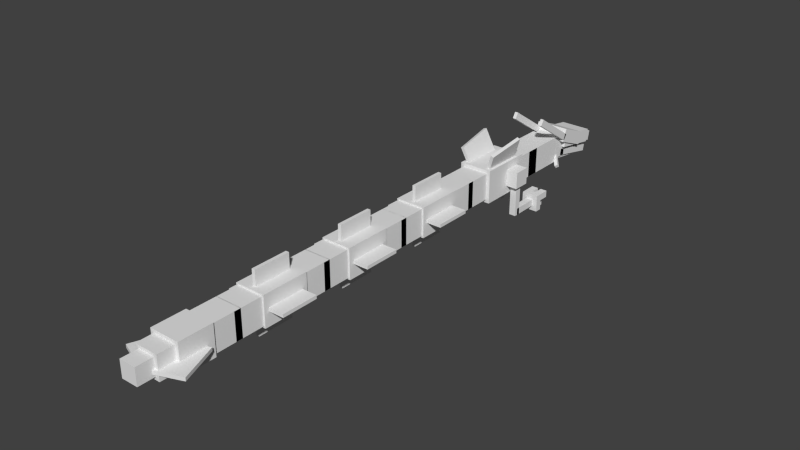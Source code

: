 # Source: Rayquaza.blend  (saved by Blender 2.76.0; exported with 4.5.12 LTS)
import bpy
from mathutils import Matrix  # noqa: F401  (used for matrix-valued properties, if any)

bpy.ops.wm.read_factory_settings(use_empty=True)
scene = bpy.context.scene
scene.name = 'Scene'

# ---- collections
col_collection_1 = bpy.data.collections.new('Collection 1'); scene.collection.children.link(col_collection_1)

# ---- world
world_world = bpy.data.worlds.new('World'); scene.world = world_world
world_world.color = (0.05088, 0.05088, 0.05088)
world_world.use_sun_shadow = False
world_world.sun_shadow_jitter_overblur = 0.0
world_world.cycles.sampling_method = 'MANUAL'
world_world.cycles.sample_map_resolution = 256

# ---- meshes
me_body1 = bpy.data.meshes.new('Body1')
me_body1.from_pydata([(0.3125, -0.3125, -0.5), (-0.3125, -0.3125, -0.5), (-0.3125, 0.3125, -0.5), (0.3125, 0.3125, -0.5), (-0.3125, -0.3125, 0.5), (0.3125, -0.3125, 0.5), (0.3125, 0.3125, 0.5), (-0.3125, 0.3125, 0.5)], [], [(0, 1, 2, 3), (4, 5, 6, 7), (3, 2, 7, 6), (5, 4, 1, 0), (5, 0, 3, 6), (1, 4, 7, 2)])
_uv = me_body1.uv_layers.new(name='UVMap')
_uv.uv.foreach_set('vector', [0.08333, 0.7292, 0.1354, 0.7292, 0.1354, 0.8333, 0.08333, 0.8333, 0.2188, 0.7292, 0.2708, 0.7292, 0.2708, 0.8333, 0.2188, 0.8333, 0.08333, 0.8333, 0.1354, 0.8333, 0.1354, 1.0, 0.08333, 1.0, 0.1354, 0.8333, 0.1875, 0.8333, 0.1875, 1.0, 0.1354, 1.0, 0.0, 0.7292, 0.08333, 0.7292, 0.08333, 0.8333, 0.0, 0.8333, 0.1354, 0.7292, 0.2188, 0.7292, 0.2188, 0.8333, 0.1354, 0.8333])
me_body1.use_remesh_preserve_volume = False
me_body1.use_remesh_preserve_attributes = False
me_body1.use_mirror_vertex_groups = False
me_body1.update()
me_body2 = bpy.data.meshes.new('Body2')
me_body2.from_pydata([(0.25, -0.25, 0.0), (-0.25, -0.25, 0.0), (-0.25, 0.25, 0.0), (0.25, 0.25, 0.0), (-0.25, -0.25, 0.6875), (0.25, -0.25, 0.6875), (0.25, 0.25, 0.6875), (-0.25, 0.25, 0.6875)], [], [(0, 1, 2, 3), (4, 5, 6, 7), (3, 2, 7, 6), (5, 4, 1, 0), (5, 0, 3, 6), (1, 4, 7, 2)])
_uv = me_body2.uv_layers.new(name='UVMap')
_uv.uv.foreach_set('vector', [0.05729, 0.1354, 0.09896, 0.1354, 0.09896, 0.2188, 0.05729, 0.2188, 0.1562, 0.1354, 0.1979, 0.1354, 0.1979, 0.2188, 0.1562, 0.2188, 0.05729, 0.2188, 0.09896, 0.2188, 0.09896, 0.3333, 0.05729, 0.3333, 0.09896, 0.2188, 0.1406, 0.2188, 0.1406, 0.3333, 0.09896, 0.3333, 0.0, 0.1354, 0.05729, 0.1354, 0.05729, 0.2188, 0.0, 0.2188, 0.09896, 0.1354, 0.1562, 0.1354, 0.1562, 0.2188, 0.09896, 0.2188])
me_body2.use_remesh_preserve_volume = False
me_body2.use_remesh_preserve_attributes = False
me_body2.use_mirror_vertex_groups = False
me_body2.update()
me_body3 = bpy.data.meshes.new('Body3')
me_body3.from_pydata([(0.25, -0.25, 0.0), (-0.25, -0.25, 0.0), (-0.25, 0.25, 0.0), (0.25, 0.25, 0.0), (-0.25, -0.25, 0.6875), (0.25, -0.25, 0.6875), (0.25, 0.25, 0.6875), (-0.25, 0.25, 0.6875)], [], [(0, 1, 2, 3), (4, 5, 6, 7), (3, 2, 7, 6), (5, 4, 1, 0), (5, 0, 3, 6), (1, 4, 7, 2)])
_uv = me_body3.uv_layers.new(name='UVMap')
_uv.uv.foreach_set('vector', [0.05729, 0.1354, 0.09896, 0.1354, 0.09896, 0.2188, 0.05729, 0.2188, 0.1562, 0.1354, 0.1979, 0.1354, 0.1979, 0.2188, 0.1562, 0.2188, 0.05729, 0.2188, 0.09896, 0.2188, 0.09896, 0.3333, 0.05729, 0.3333, 0.09896, 0.2188, 0.1406, 0.2188, 0.1406, 0.3333, 0.09896, 0.3333, 0.0, 0.1354, 0.05729, 0.1354, 0.05729, 0.2188, 0.0, 0.2188, 0.09896, 0.1354, 0.1562, 0.1354, 0.1562, 0.2188, 0.09896, 0.2188])
me_body3.use_remesh_preserve_volume = False
me_body3.use_remesh_preserve_attributes = False
me_body3.use_mirror_vertex_groups = False
me_body3.update()
me_body4 = bpy.data.meshes.new('Body4')
me_body4.from_pydata([(0.2812, -0.2812, -1.192e-07), (-0.2812, -0.2812, -1.192e-07), (-0.2812, 0.2812, -1.192e-07), (0.2812, 0.2812, -1.192e-07), (-0.2812, -0.2812, 0.875), (0.2812, -0.2812, 0.875), (0.2812, 0.2812, 0.875), (-0.2812, 0.2812, 0.875)], [], [(0, 1, 2, 3), (4, 5, 6, 7), (3, 2, 7, 6), (5, 4, 1, 0), (5, 0, 3, 6), (1, 4, 7, 2)])
_uv = me_body4.uv_layers.new(name='UVMap')
_uv.uv.foreach_set('vector', [0.3438, 0.7604, 0.3906, 0.7604, 0.3906, 0.8542, 0.3438, 0.8542, 0.4635, 0.7604, 0.5104, 0.7604, 0.5104, 0.8542, 0.4635, 0.8542, 0.3438, 0.8542, 0.3906, 0.8542, 0.3906, 1.0, 0.3438, 1.0, 0.3906, 0.8542, 0.4375, 0.8542, 0.4375, 1.0, 0.3906, 1.0, 0.2708, 0.7604, 0.3438, 0.7604, 0.3438, 0.8542, 0.2708, 0.8542, 0.3906, 0.7604, 0.4635, 0.7604, 0.4635, 0.8542, 0.3906, 0.8542])
me_body4.use_remesh_preserve_volume = False
me_body4.use_remesh_preserve_attributes = False
me_body4.use_mirror_vertex_groups = False
me_body4.update()
me_body5 = bpy.data.meshes.new('Body5')
me_body5.from_pydata([(0.25, -0.25, 0.0), (-0.25, -0.25, 0.0), (-0.25, 0.25, 0.0), (0.25, 0.25, 0.0), (-0.25, -0.25, 0.6875), (0.25, -0.25, 0.6875), (0.25, 0.25, 0.6875), (-0.25, 0.25, 0.6875)], [], [(0, 1, 2, 3), (4, 5, 6, 7), (3, 2, 7, 6), (5, 4, 1, 0), (5, 0, 3, 6), (1, 4, 7, 2)])
_uv = me_body5.uv_layers.new(name='UVMap')
_uv.uv.foreach_set('vector', [0.05729, 0.1354, 0.09896, 0.1354, 0.09896, 0.2188, 0.05729, 0.2188, 0.1562, 0.1354, 0.1979, 0.1354, 0.1979, 0.2188, 0.1562, 0.2188, 0.05729, 0.2188, 0.09896, 0.2188, 0.09896, 0.3333, 0.05729, 0.3333, 0.09896, 0.2188, 0.1406, 0.2188, 0.1406, 0.3333, 0.09896, 0.3333, 0.0, 0.1354, 0.05729, 0.1354, 0.05729, 0.2188, 0.0, 0.2188, 0.09896, 0.1354, 0.1562, 0.1354, 0.1562, 0.2188, 0.09896, 0.2188])
me_body5.use_remesh_preserve_volume = False
me_body5.use_remesh_preserve_attributes = False
me_body5.use_mirror_vertex_groups = False
me_body5.update()
me_body6 = bpy.data.meshes.new('Body6')
me_body6.from_pydata([(0.25, -0.25, 0.0), (-0.25, -0.25, 0.0), (-0.25, 0.25, 0.0), (0.25, 0.25, 0.0), (-0.25, -0.25, 0.6875), (0.25, -0.25, 0.6875), (0.25, 0.25, 0.6875), (-0.25, 0.25, 0.6875)], [], [(0, 1, 2, 3), (4, 5, 6, 7), (3, 2, 7, 6), (5, 4, 1, 0), (5, 0, 3, 6), (1, 4, 7, 2)])
_uv = me_body6.uv_layers.new(name='UVMap')
_uv.uv.foreach_set('vector', [0.05729, 0.1354, 0.09896, 0.1354, 0.09896, 0.2188, 0.05729, 0.2188, 0.1562, 0.1354, 0.1979, 0.1354, 0.1979, 0.2188, 0.1562, 0.2188, 0.05729, 0.2188, 0.09896, 0.2188, 0.09896, 0.3333, 0.05729, 0.3333, 0.09896, 0.2188, 0.1406, 0.2188, 0.1406, 0.3333, 0.09896, 0.3333, 0.0, 0.1354, 0.05729, 0.1354, 0.05729, 0.2188, 0.0, 0.2188, 0.09896, 0.1354, 0.1562, 0.1354, 0.1562, 0.2188, 0.09896, 0.2188])
me_body6.use_remesh_preserve_volume = False
me_body6.use_remesh_preserve_attributes = False
me_body6.use_mirror_vertex_groups = False
me_body6.update()
me_body7 = bpy.data.meshes.new('Body7')
me_body7.from_pydata([(0.2812, -0.2812, 0.0), (-0.2812, -0.2812, 0.0), (-0.2812, 0.2812, 0.0), (0.2812, 0.2812, 0.0), (-0.2812, -0.2812, 0.875), (0.2812, -0.2812, 0.875), (0.2812, 0.2812, 0.875), (-0.2812, 0.2812, 0.875)], [], [(0, 1, 2, 3), (4, 5, 6, 7), (3, 2, 7, 6), (5, 4, 1, 0), (5, 0, 3, 6), (1, 4, 7, 2)])
_uv = me_body7.uv_layers.new(name='UVMap')
_uv.uv.foreach_set('vector', [0.3438, 0.7604, 0.3906, 0.7604, 0.3906, 0.8542, 0.3438, 0.8542, 0.4635, 0.7604, 0.5104, 0.7604, 0.5104, 0.8542, 0.4635, 0.8542, 0.3438, 0.8542, 0.3906, 0.8542, 0.3906, 1.0, 0.3438, 1.0, 0.3906, 0.8542, 0.4375, 0.8542, 0.4375, 1.0, 0.3906, 1.0, 0.2708, 0.7604, 0.3438, 0.7604, 0.3438, 0.8542, 0.2708, 0.8542, 0.3906, 0.7604, 0.4635, 0.7604, 0.4635, 0.8542, 0.3906, 0.8542])
me_body7.use_remesh_preserve_volume = False
me_body7.use_remesh_preserve_attributes = False
me_body7.use_mirror_vertex_groups = False
me_body7.update()
me_scale5 = bpy.data.meshes.new('Scale5')
me_scale5.from_pydata([(0.03125, -0.5625, -0.3438), (-0.03125, -0.5625, -0.3438), (-0.03125, 0.5625, -0.3438), (0.03125, 0.5625, -0.3438), (-0.03125, -0.5625, 0.3438), (0.03125, -0.5625, 0.3438), (0.03125, 0.5625, 0.3438), (-0.03125, 0.5625, 0.3438)], [], [(0, 1, 2, 3), (4, 5, 6, 7), (3, 2, 7, 6), (5, 4, 1, 0), (5, 0, 3, 6), (1, 4, 7, 2)])
_uv = me_scale5.uv_layers.new(name='UVMap')
_uv.uv.foreach_set('vector', [0.5781, 0.02083, 0.5833, 0.02083, 0.5833, 0.2083, 0.5781, 0.2083, 0.6406, 0.02083, 0.6458, 0.02083, 0.6458, 0.2083, 0.6406, 0.2083, 0.5781, 0.2083, 0.5833, 0.2083, 0.5833, 0.3229, 0.5781, 0.3229, 0.5833, 0.2083, 0.5885, 0.2083, 0.5885, 0.3229, 0.5833, 0.3229, 0.5208, 0.02083, 0.5781, 0.02083, 0.5781, 0.2083, 0.5208, 0.2083, 0.5833, 0.02083, 0.6406, 0.02083, 0.6406, 0.2083, 0.5833, 0.2083])
me_scale5.use_remesh_preserve_volume = False
me_scale5.use_remesh_preserve_attributes = False
me_scale5.use_mirror_vertex_groups = False
me_scale5.update()
me_scale6 = bpy.data.meshes.new('Scale6')
me_scale6.from_pydata([(0.5625, 0.03125, -0.3438), (0.5625, -0.03125, -0.3438), (-0.5625, -0.03125, -0.3438), (-0.5625, 0.03125, -0.3438), (0.5625, -0.03125, 0.3438), (0.5625, 0.03125, 0.3438), (-0.5625, 0.03125, 0.3438), (-0.5625, -0.03125, 0.3438)], [], [(0, 1, 2, 3), (4, 5, 6, 7), (3, 2, 7, 6), (5, 4, 1, 0), (5, 0, 3, 6), (1, 4, 7, 2)])
_uv = me_scale6.uv_layers.new(name='UVMap')
_uv.uv.foreach_set('vector', [0.5781, 0.02083, 0.5833, 0.02083, 0.5833, 0.2083, 0.5781, 0.2083, 0.6406, 0.02083, 0.6458, 0.02083, 0.6458, 0.2083, 0.6406, 0.2083, 0.5781, 0.2083, 0.5833, 0.2083, 0.5833, 0.3229, 0.5781, 0.3229, 0.5833, 0.2083, 0.5885, 0.2083, 0.5885, 0.3229, 0.5833, 0.3229, 0.5208, 0.02083, 0.5781, 0.02083, 0.5781, 0.2083, 0.5208, 0.2083, 0.5833, 0.02083, 0.6406, 0.02083, 0.6406, 0.2083, 0.5833, 0.2083])
me_scale6.use_remesh_preserve_volume = False
me_scale6.use_remesh_preserve_attributes = False
me_scale6.use_mirror_vertex_groups = False
me_scale6.update()
me_body8 = bpy.data.meshes.new('Body8')
me_body8.from_pydata([(0.25, -0.25, 0.0), (-0.25, -0.25, 0.0), (-0.25, 0.25, 0.0), (0.25, 0.25, 0.0), (-0.25, -0.25, 0.6875), (0.25, -0.25, 0.6875), (0.25, 0.25, 0.6875), (-0.25, 0.25, 0.6875)], [], [(0, 1, 2, 3), (4, 5, 6, 7), (3, 2, 7, 6), (5, 4, 1, 0), (5, 0, 3, 6), (1, 4, 7, 2)])
_uv = me_body8.uv_layers.new(name='UVMap')
_uv.uv.foreach_set('vector', [0.05729, 0.1354, 0.09896, 0.1354, 0.09896, 0.2188, 0.05729, 0.2188, 0.1562, 0.1354, 0.1979, 0.1354, 0.1979, 0.2188, 0.1562, 0.2188, 0.05729, 0.2188, 0.09896, 0.2188, 0.09896, 0.3333, 0.05729, 0.3333, 0.09896, 0.2188, 0.1406, 0.2188, 0.1406, 0.3333, 0.09896, 0.3333, 0.0, 0.1354, 0.05729, 0.1354, 0.05729, 0.2188, 0.0, 0.2188, 0.09896, 0.1354, 0.1562, 0.1354, 0.1562, 0.2188, 0.09896, 0.2188])
me_body8.use_remesh_preserve_volume = False
me_body8.use_remesh_preserve_attributes = False
me_body8.use_mirror_vertex_groups = False
me_body8.update()
me_body9 = bpy.data.meshes.new('Body9')
me_body9.from_pydata([(0.25, -0.25, 0.0), (-0.25, -0.25, 0.0), (-0.25, 0.25, 0.0), (0.25, 0.25, 0.0), (-0.25, -0.25, 0.6875), (0.25, -0.25, 0.6875), (0.25, 0.25, 0.6875), (-0.25, 0.25, 0.6875)], [], [(0, 1, 2, 3), (4, 5, 6, 7), (3, 2, 7, 6), (5, 4, 1, 0), (5, 0, 3, 6), (1, 4, 7, 2)])
_uv = me_body9.uv_layers.new(name='UVMap')
_uv.uv.foreach_set('vector', [0.05729, 0.1354, 0.09896, 0.1354, 0.09896, 0.2188, 0.05729, 0.2188, 0.1562, 0.1354, 0.1979, 0.1354, 0.1979, 0.2188, 0.1562, 0.2188, 0.05729, 0.2188, 0.09896, 0.2188, 0.09896, 0.3333, 0.05729, 0.3333, 0.09896, 0.2188, 0.1406, 0.2188, 0.1406, 0.3333, 0.09896, 0.3333, 0.0, 0.1354, 0.05729, 0.1354, 0.05729, 0.2188, 0.0, 0.2188, 0.09896, 0.1354, 0.1562, 0.1354, 0.1562, 0.2188, 0.09896, 0.2188])
me_body9.use_remesh_preserve_volume = False
me_body9.use_remesh_preserve_attributes = False
me_body9.use_mirror_vertex_groups = False
me_body9.update()
me_body10 = bpy.data.meshes.new('Body10')
me_body10.from_pydata([(0.2812, -0.2812, 0.0), (-0.2812, -0.2812, 0.0), (-0.2812, 0.2812, 0.0), (0.2812, 0.2812, 0.0), (-0.2812, -0.2812, 0.875), (0.2812, -0.2812, 0.875), (0.2812, 0.2812, 0.875), (-0.2812, 0.2812, 0.875)], [], [(0, 1, 2, 3), (4, 5, 6, 7), (3, 2, 7, 6), (5, 4, 1, 0), (5, 0, 3, 6), (1, 4, 7, 2)])
_uv = me_body10.uv_layers.new(name='UVMap')
_uv.uv.foreach_set('vector', [0.3438, 0.7604, 0.3906, 0.7604, 0.3906, 0.8542, 0.3438, 0.8542, 0.4635, 0.7604, 0.5104, 0.7604, 0.5104, 0.8542, 0.4635, 0.8542, 0.3438, 0.8542, 0.3906, 0.8542, 0.3906, 1.0, 0.3438, 1.0, 0.3906, 0.8542, 0.4375, 0.8542, 0.4375, 1.0, 0.3906, 1.0, 0.2708, 0.7604, 0.3438, 0.7604, 0.3438, 0.8542, 0.2708, 0.8542, 0.3906, 0.7604, 0.4635, 0.7604, 0.4635, 0.8542, 0.3906, 0.8542])
me_body10.use_remesh_preserve_volume = False
me_body10.use_remesh_preserve_attributes = False
me_body10.use_mirror_vertex_groups = False
me_body10.update()
me_scale8 = bpy.data.meshes.new('Scale8')
me_scale8.from_pydata([(0.5625, 0.03125, -0.3438), (0.5625, -0.03125, -0.3438), (-0.5625, -0.03125, -0.3438), (-0.5625, 0.03125, -0.3438), (0.5625, -0.03125, 0.3438), (0.5625, 0.03125, 0.3438), (-0.5625, 0.03125, 0.3438), (-0.5625, -0.03125, 0.3438)], [], [(0, 1, 2, 3), (4, 5, 6, 7), (3, 2, 7, 6), (5, 4, 1, 0), (5, 0, 3, 6), (1, 4, 7, 2)])
_uv = me_scale8.uv_layers.new(name='UVMap')
_uv.uv.foreach_set('vector', [0.5781, 0.02083, 0.5833, 0.02083, 0.5833, 0.2083, 0.5781, 0.2083, 0.6406, 0.02083, 0.6458, 0.02083, 0.6458, 0.2083, 0.6406, 0.2083, 0.5781, 0.2083, 0.5833, 0.2083, 0.5833, 0.3229, 0.5781, 0.3229, 0.5833, 0.2083, 0.5885, 0.2083, 0.5885, 0.3229, 0.5833, 0.3229, 0.5208, 0.02083, 0.5781, 0.02083, 0.5781, 0.2083, 0.5208, 0.2083, 0.5833, 0.02083, 0.6406, 0.02083, 0.6406, 0.2083, 0.5833, 0.2083])
me_scale8.use_remesh_preserve_volume = False
me_scale8.use_remesh_preserve_attributes = False
me_scale8.use_mirror_vertex_groups = False
me_scale8.update()
me_scale7 = bpy.data.meshes.new('Scale7')
me_scale7.from_pydata([(0.03125, -0.5625, -0.3438), (-0.03125, -0.5625, -0.3438), (-0.03125, 0.5625, -0.3438), (0.03125, 0.5625, -0.3438), (-0.03125, -0.5625, 0.3438), (0.03125, -0.5625, 0.3438), (0.03125, 0.5625, 0.3438), (-0.03125, 0.5625, 0.3438)], [], [(0, 1, 2, 3), (4, 5, 6, 7), (3, 2, 7, 6), (5, 4, 1, 0), (5, 0, 3, 6), (1, 4, 7, 2)])
_uv = me_scale7.uv_layers.new(name='UVMap')
_uv.uv.foreach_set('vector', [0.5781, 0.02083, 0.5833, 0.02083, 0.5833, 0.2083, 0.5781, 0.2083, 0.6406, 0.02083, 0.6458, 0.02083, 0.6458, 0.2083, 0.6406, 0.2083, 0.5781, 0.2083, 0.5833, 0.2083, 0.5833, 0.3229, 0.5781, 0.3229, 0.5833, 0.2083, 0.5885, 0.2083, 0.5885, 0.3229, 0.5833, 0.3229, 0.5208, 0.02083, 0.5781, 0.02083, 0.5781, 0.2083, 0.5208, 0.2083, 0.5833, 0.02083, 0.6406, 0.02083, 0.6406, 0.2083, 0.5833, 0.2083])
me_scale7.use_remesh_preserve_volume = False
me_scale7.use_remesh_preserve_attributes = False
me_scale7.use_mirror_vertex_groups = False
me_scale7.update()
me_body11 = bpy.data.meshes.new('Body11')
me_body11.from_pydata([(0.25, -0.25, 0.0), (-0.25, -0.25, 0.0), (-0.25, 0.25, 0.0), (0.25, 0.25, 0.0), (-0.25, -0.25, 0.6875), (0.25, -0.25, 0.6875), (0.25, 0.25, 0.6875), (-0.25, 0.25, 0.6875)], [], [(0, 1, 2, 3), (4, 5, 6, 7), (3, 2, 7, 6), (5, 4, 1, 0), (5, 0, 3, 6), (1, 4, 7, 2)])
_uv = me_body11.uv_layers.new(name='UVMap')
_uv.uv.foreach_set('vector', [0.05729, 0.1354, 0.09896, 0.1354, 0.09896, 0.2188, 0.05729, 0.2188, 0.1562, 0.1354, 0.1979, 0.1354, 0.1979, 0.2188, 0.1562, 0.2188, 0.05729, 0.2188, 0.09896, 0.2188, 0.09896, 0.3333, 0.05729, 0.3333, 0.09896, 0.2188, 0.1406, 0.2188, 0.1406, 0.3333, 0.09896, 0.3333, 0.0, 0.1354, 0.05729, 0.1354, 0.05729, 0.2188, 0.0, 0.2188, 0.09896, 0.1354, 0.1562, 0.1354, 0.1562, 0.2188, 0.09896, 0.2188])
me_body11.use_remesh_preserve_volume = False
me_body11.use_remesh_preserve_attributes = False
me_body11.use_mirror_vertex_groups = False
me_body11.update()
me_body12 = bpy.data.meshes.new('Body12')
me_body12.from_pydata([(0.25, -0.25, 4.768e-07), (-0.25, -0.25, 4.768e-07), (-0.25, 0.25, 4.768e-07), (0.25, 0.25, 4.768e-07), (-0.25, -0.25, 0.6875), (0.25, -0.25, 0.6875), (0.25, 0.25, 0.6875), (-0.25, 0.25, 0.6875)], [], [(0, 1, 2, 3), (4, 5, 6, 7), (3, 2, 7, 6), (5, 4, 1, 0), (5, 0, 3, 6), (1, 4, 7, 2)])
_uv = me_body12.uv_layers.new(name='UVMap')
_uv.uv.foreach_set('vector', [0.05729, 0.1354, 0.09896, 0.1354, 0.09896, 0.2188, 0.05729, 0.2188, 0.1562, 0.1354, 0.1979, 0.1354, 0.1979, 0.2188, 0.1562, 0.2188, 0.05729, 0.2188, 0.09896, 0.2188, 0.09896, 0.3333, 0.05729, 0.3333, 0.09896, 0.2188, 0.1406, 0.2188, 0.1406, 0.3333, 0.09896, 0.3333, 0.0, 0.1354, 0.05729, 0.1354, 0.05729, 0.2188, 0.0, 0.2188, 0.09896, 0.1354, 0.1562, 0.1354, 0.1562, 0.2188, 0.09896, 0.2188])
me_body12.use_remesh_preserve_volume = False
me_body12.use_remesh_preserve_attributes = False
me_body12.use_mirror_vertex_groups = False
me_body12.update()
me_tail1 = bpy.data.meshes.new('Tail1')
me_tail1.from_pydata([(0.2812, -0.2813, 4.768e-07), (-0.2812, -0.2813, 4.768e-07), (-0.2812, 0.2812, 4.768e-07), (0.2812, 0.2812, 4.768e-07), (-0.2812, -0.2813, 0.625), (0.2812, -0.2813, 0.625), (0.2812, 0.2812, 0.625), (-0.2812, 0.2812, 0.625)], [], [(0, 1, 2, 3), (4, 5, 6, 7), (3, 2, 7, 6), (5, 4, 1, 0), (5, 0, 3, 6), (1, 4, 7, 2)])
_uv = me_tail1.uv_layers.new(name='UVMap')
_uv.uv.foreach_set('vector', [0.6562, 0.8021, 0.7031, 0.8021, 0.7031, 0.8958, 0.6562, 0.8958, 0.7552, 0.8021, 0.8021, 0.8021, 0.8021, 0.8958, 0.7552, 0.8958, 0.6562, 0.8958, 0.7031, 0.8958, 0.7031, 1.0, 0.6562, 1.0, 0.7031, 0.8958, 0.75, 0.8958, 0.75, 1.0, 0.7031, 1.0, 0.6042, 0.8021, 0.6562, 0.8021, 0.6562, 0.8958, 0.6042, 0.8958, 0.7031, 0.8021, 0.7552, 0.8021, 0.7552, 0.8958, 0.7031, 0.8958])
me_tail1.use_remesh_preserve_volume = False
me_tail1.use_remesh_preserve_attributes = False
me_tail1.use_mirror_vertex_groups = False
me_tail1.update()
me_scale9 = bpy.data.meshes.new('Scale9')
me_scale9.from_pydata([(0.397, 0.03125, -0.2493), (0.397, -0.03125, -0.2493), (-0.1282, -0.03125, -0.4509), (-0.1282, 0.03125, -0.4509), (0.1282, -0.03125, 0.4509), (0.1282, 0.03125, 0.4509), (-0.397, 0.03125, 0.2493), (-0.397, -0.03125, 0.2493)], [], [(0, 1, 2, 3), (4, 5, 6, 7), (3, 2, 7, 6), (5, 4, 1, 0), (5, 0, 3, 6), (1, 4, 7, 2)])
_uv = me_scale9.uv_layers.new(name='UVMap')
_uv.uv.foreach_set('vector', [0.7396, 0.05208, 0.7448, 0.05208, 0.7448, 0.1458, 0.7396, 0.1458, 0.8073, 0.05208, 0.8125, 0.05208, 0.8125, 0.1458, 0.8073, 0.1458, 0.7396, 0.1458, 0.7448, 0.1458, 0.7448, 0.2708, 0.7396, 0.2708, 0.7448, 0.1458, 0.75, 0.1458, 0.75, 0.2708, 0.7448, 0.2708, 0.6771, 0.05208, 0.7396, 0.05208, 0.7396, 0.1458, 0.6771, 0.1458, 0.7448, 0.05208, 0.8073, 0.05208, 0.8073, 0.1458, 0.7448, 0.1458])
me_scale9.use_remesh_preserve_volume = False
me_scale9.use_remesh_preserve_attributes = False
me_scale9.use_mirror_vertex_groups = False
me_scale9.update()
me_scale10 = bpy.data.meshes.new('Scale10')
me_scale10.from_pydata([(-0.397, -0.03125, -0.2493), (-0.397, 0.03125, -0.2493), (0.1282, 0.03125, -0.4509), (0.1282, -0.03125, -0.4509), (-0.1282, 0.03125, 0.4509), (-0.1282, -0.03125, 0.4509), (0.397, -0.03125, 0.2493), (0.397, 0.03125, 0.2493)], [], [(0, 1, 2, 3), (4, 5, 6, 7), (3, 2, 7, 6), (5, 4, 1, 0), (5, 0, 3, 6), (1, 4, 7, 2)])
_uv = me_scale10.uv_layers.new(name='UVMap')
_uv.uv.foreach_set('vector', [0.7396, 0.05208, 0.7448, 0.05208, 0.7448, 0.1458, 0.7396, 0.1458, 0.8073, 0.05208, 0.8125, 0.05208, 0.8125, 0.1458, 0.8073, 0.1458, 0.7396, 0.1458, 0.7448, 0.1458, 0.7448, 0.2708, 0.7396, 0.2708, 0.7448, 0.1458, 0.75, 0.1458, 0.75, 0.2708, 0.7448, 0.2708, 0.6771, 0.05208, 0.7396, 0.05208, 0.7396, 0.1458, 0.6771, 0.1458, 0.7448, 0.05208, 0.8073, 0.05208, 0.8073, 0.1458, 0.7448, 0.1458])
me_scale10.use_remesh_preserve_volume = False
me_scale10.use_remesh_preserve_attributes = False
me_scale10.use_mirror_vertex_groups = False
me_scale10.update()
me_tail2 = bpy.data.meshes.new('Tail2')
me_tail2.from_pydata([(0.2188, -0.2188, -4.768e-07), (-0.2188, -0.2188, -4.768e-07), (-0.2188, 0.2188, -4.768e-07), (0.2188, 0.2188, -4.768e-07), (-0.2188, -0.2188, 0.625), (0.2188, -0.2188, 0.625), (0.2188, 0.2188, 0.625), (-0.2188, 0.2188, 0.625)], [], [(0, 1, 2, 3), (4, 5, 6, 7), (3, 2, 7, 6), (5, 4, 1, 0), (5, 0, 3, 6), (1, 4, 7, 2)])
_uv = me_tail2.uv_layers.new(name='UVMap')
_uv.uv.foreach_set('vector', [0.8542, 0.8229, 0.8906, 0.8229, 0.8906, 0.8958, 0.8542, 0.8958, 0.9427, 0.8229, 0.9792, 0.8229, 0.9792, 0.8958, 0.9427, 0.8958, 0.8542, 0.8958, 0.8906, 0.8958, 0.8906, 1.0, 0.8542, 1.0, 0.8906, 0.8958, 0.9271, 0.8958, 0.9271, 1.0, 0.8906, 1.0, 0.8021, 0.8229, 0.8542, 0.8229, 0.8542, 0.8958, 0.8021, 0.8958, 0.8906, 0.8229, 0.9427, 0.8229, 0.9427, 0.8958, 0.8906, 0.8958])
me_tail2.use_remesh_preserve_volume = False
me_tail2.use_remesh_preserve_attributes = False
me_tail2.use_mirror_vertex_groups = False
me_tail2.update()
me_tail3 = bpy.data.meshes.new('Tail3')
me_tail3.from_pydata([(0.1562, -0.1562, -4.768e-07), (-0.1562, -0.1562, -4.768e-07), (-0.1562, 0.1562, -4.768e-07), (0.1562, 0.1562, -4.768e-07), (-0.1562, -0.1562, 0.625), (0.1562, -0.1562, 0.625), (0.1562, 0.1562, 0.625), (-0.1562, 0.1562, 0.625)], [], [(0, 1, 2, 3), (4, 5, 6, 7), (3, 2, 7, 6), (5, 4, 1, 0), (5, 0, 3, 6), (1, 4, 7, 2)])
_uv = me_tail3.uv_layers.new(name='UVMap')
_uv.uv.foreach_set('vector', [0.8542, 0.6667, 0.8802, 0.6667, 0.8802, 0.7188, 0.8542, 0.7188, 0.9323, 0.6667, 0.9583, 0.6667, 0.9583, 0.7188, 0.9323, 0.7188, 0.8542, 0.7188, 0.8802, 0.7188, 0.8802, 0.8229, 0.8542, 0.8229, 0.8802, 0.7188, 0.9062, 0.7188, 0.9062, 0.8229, 0.8802, 0.8229, 0.8021, 0.6667, 0.8542, 0.6667, 0.8542, 0.7188, 0.8021, 0.7188, 0.8802, 0.6667, 0.9323, 0.6667, 0.9323, 0.7188, 0.8802, 0.7188])
me_tail3.use_remesh_preserve_volume = False
me_tail3.use_remesh_preserve_attributes = False
me_tail3.use_mirror_vertex_groups = False
me_tail3.update()
me_scale3 = bpy.data.meshes.new('Scale3')
me_scale3.from_pydata([(0.03125, -0.5625, -0.3438), (-0.03125, -0.5625, -0.3438), (-0.03125, 0.5625, -0.3438), (0.03125, 0.5625, -0.3438), (-0.03125, -0.5625, 0.3438), (0.03125, -0.5625, 0.3438), (0.03125, 0.5625, 0.3438), (-0.03125, 0.5625, 0.3438)], [], [(0, 1, 2, 3), (4, 5, 6, 7), (3, 2, 7, 6), (5, 4, 1, 0), (5, 0, 3, 6), (1, 4, 7, 2)])
_uv = me_scale3.uv_layers.new(name='UVMap')
_uv.uv.foreach_set('vector', [0.5781, 0.02083, 0.5833, 0.02083, 0.5833, 0.2083, 0.5781, 0.2083, 0.6406, 0.02083, 0.6458, 0.02083, 0.6458, 0.2083, 0.6406, 0.2083, 0.5781, 0.2083, 0.5833, 0.2083, 0.5833, 0.3229, 0.5781, 0.3229, 0.5833, 0.2083, 0.5885, 0.2083, 0.5885, 0.3229, 0.5833, 0.3229, 0.5208, 0.02083, 0.5781, 0.02083, 0.5781, 0.2083, 0.5208, 0.2083, 0.5833, 0.02083, 0.6406, 0.02083, 0.6406, 0.2083, 0.5833, 0.2083])
me_scale3.use_remesh_preserve_volume = False
me_scale3.use_remesh_preserve_attributes = False
me_scale3.use_mirror_vertex_groups = False
me_scale3.update()
me_scale4 = bpy.data.meshes.new('Scale4')
me_scale4.from_pydata([(0.5625, 0.03125, -0.3438), (0.5625, -0.03125, -0.3438), (-0.5625, -0.03125, -0.3438), (-0.5625, 0.03125, -0.3438), (0.5625, -0.03125, 0.3438), (0.5625, 0.03125, 0.3438), (-0.5625, 0.03125, 0.3438), (-0.5625, -0.03125, 0.3438)], [], [(0, 1, 2, 3), (4, 5, 6, 7), (3, 2, 7, 6), (5, 4, 1, 0), (5, 0, 3, 6), (1, 4, 7, 2)])
_uv = me_scale4.uv_layers.new(name='UVMap')
_uv.uv.foreach_set('vector', [0.5781, 0.02083, 0.5833, 0.02083, 0.5833, 0.2083, 0.5781, 0.2083, 0.6406, 0.02083, 0.6458, 0.02083, 0.6458, 0.2083, 0.6406, 0.2083, 0.5781, 0.2083, 0.5833, 0.2083, 0.5833, 0.3229, 0.5781, 0.3229, 0.5833, 0.2083, 0.5885, 0.2083, 0.5885, 0.3229, 0.5833, 0.3229, 0.5208, 0.02083, 0.5781, 0.02083, 0.5781, 0.2083, 0.5208, 0.2083, 0.5833, 0.02083, 0.6406, 0.02083, 0.6406, 0.2083, 0.5833, 0.2083])
me_scale4.use_remesh_preserve_volume = False
me_scale4.use_remesh_preserve_attributes = False
me_scale4.use_mirror_vertex_groups = False
me_scale4.update()
me_rightshoulder = bpy.data.meshes.new('RightShoulder')
me_rightshoulder.from_pydata([(0.1562, -0.1562, -0.1562), (-0.1562, -0.1562, -0.1562), (-0.1562, 0.1562, -0.1562), (0.1562, 0.1562, -0.1562), (-0.1562, -0.1562, 0.1562), (0.1562, -0.1562, 0.1562), (0.1562, 0.1562, 0.1562), (-0.1562, 0.1562, 0.1562)], [], [(0, 1, 2, 3), (4, 5, 6, 7), (3, 2, 7, 6), (5, 4, 1, 0), (5, 0, 3, 6), (1, 4, 7, 2)])
_uv = me_rightshoulder.uv_layers.new(name='UVMap')
_uv.uv.foreach_set('vector', [0.1823, 0.4167, 0.2083, 0.4167, 0.2083, 0.4688, 0.1823, 0.4688, 0.2344, 0.4167, 0.2604, 0.4167, 0.2604, 0.4688, 0.2344, 0.4688, 0.1823, 0.4688, 0.2083, 0.4688, 0.2083, 0.5208, 0.1823, 0.5208, 0.2083, 0.4688, 0.2344, 0.4688, 0.2344, 0.5208, 0.2083, 0.5208, 0.1562, 0.4167, 0.1823, 0.4167, 0.1823, 0.4688, 0.1562, 0.4688, 0.2083, 0.4167, 0.2344, 0.4167, 0.2344, 0.4688, 0.2083, 0.4688])
me_rightshoulder.use_remesh_preserve_volume = False
me_rightshoulder.use_remesh_preserve_attributes = False
me_rightshoulder.use_mirror_vertex_groups = False
me_rightshoulder.update()
me_rightarm1 = bpy.data.meshes.new('RightArm1')
me_rightarm1.from_pydata([(0.0625, -0.625, -0.0625), (-0.0625, -0.625, -0.0625), (-0.0625, 0.0, -0.0625), (0.0625, 0.0, -0.0625), (-0.0625, -0.625, 0.0625), (0.0625, -0.625, 0.0625), (0.0625, 0.0, 0.0625), (-0.0625, 0.0, 0.0625)], [], [(0, 1, 2, 3), (4, 5, 6, 7), (3, 2, 7, 6), (5, 4, 1, 0), (5, 0, 3, 6), (1, 4, 7, 2)])
_uv = me_rightarm1.uv_layers.new(name='UVMap')
_uv.uv.foreach_set('vector', [0.2083, 0.875, 0.2188, 0.875, 0.2188, 0.9792, 0.2083, 0.9792, 0.2292, 0.875, 0.2396, 0.875, 0.2396, 0.9792, 0.2292, 0.9792, 0.2083, 0.9792, 0.2188, 0.9792, 0.2188, 1.0, 0.2083, 1.0, 0.2188, 0.9792, 0.2292, 0.9792, 0.2292, 1.0, 0.2188, 1.0, 0.1979, 0.875, 0.2083, 0.875, 0.2083, 0.9792, 0.1979, 0.9792, 0.2188, 0.875, 0.2292, 0.875, 0.2292, 0.9792, 0.2188, 0.9792])
me_rightarm1.use_remesh_preserve_volume = False
me_rightarm1.use_remesh_preserve_attributes = False
me_rightarm1.use_mirror_vertex_groups = False
me_rightarm1.update()
me_rightarm2 = bpy.data.meshes.new('RightArm2')
me_rightarm2.from_pydata([(0.0625, 0.0625, -0.5), (-0.0625, 0.0625, -0.5), (-0.0625, 0.0625, 0.0), (0.0625, 0.0625, 0.0), (-0.0625, -0.0625, -0.5), (0.0625, -0.0625, -0.5), (0.0625, -0.0625, 0.0), (-0.0625, -0.0625, 0.0)], [], [(0, 1, 2, 3), (4, 5, 6, 7), (3, 2, 7, 6), (5, 4, 1, 0), (5, 0, 3, 6), (1, 4, 7, 2)])
_uv = me_rightarm2.uv_layers.new(name='UVMap')
_uv.uv.foreach_set('vector', [0.25, 0.8958, 0.2604, 0.8958, 0.2604, 0.9792, 0.25, 0.9792, 0.2708, 0.8958, 0.2812, 0.8958, 0.2812, 0.9792, 0.2708, 0.9792, 0.25, 0.9792, 0.2604, 0.9792, 0.2604, 1.0, 0.25, 1.0, 0.2604, 0.9792, 0.2708, 0.9792, 0.2708, 1.0, 0.2604, 1.0, 0.2396, 0.8958, 0.25, 0.8958, 0.25, 0.9792, 0.2396, 0.9792, 0.2604, 0.8958, 0.2708, 0.8958, 0.2708, 0.9792, 0.2604, 0.9792])
me_rightarm2.use_remesh_preserve_volume = False
me_rightarm2.use_remesh_preserve_attributes = False
me_rightarm2.use_mirror_vertex_groups = False
me_rightarm2.update()
me_righthand = bpy.data.meshes.new('RightHand')
me_righthand.from_pydata([(0.1562, 0.1563, -0.125), (-0.1562, 0.1563, -0.125), (-0.1562, 0.1563, 0.0), (0.1562, 0.1563, 0.0), (-0.1562, -0.1562, -0.125), (0.1562, -0.1562, -0.125), (0.1562, -0.1562, 0.0), (-0.1562, -0.1562, 0.0)], [], [(0, 1, 2, 3), (4, 5, 6, 7), (3, 2, 7, 6), (5, 4, 1, 0), (5, 0, 3, 6), (1, 4, 7, 2)])
_uv = me_righthand.uv_layers.new(name='UVMap')
_uv.uv.foreach_set('vector', [0.4948, 0.9271, 0.5208, 0.9271, 0.5208, 0.9479, 0.4948, 0.9479, 0.5469, 0.9271, 0.5729, 0.9271, 0.5729, 0.9479, 0.5469, 0.9479, 0.4948, 0.9479, 0.5208, 0.9479, 0.5208, 1.0, 0.4948, 1.0, 0.5208, 0.9479, 0.5469, 0.9479, 0.5469, 1.0, 0.5208, 1.0, 0.4688, 0.9271, 0.4948, 0.9271, 0.4948, 0.9479, 0.4688, 0.9479, 0.5208, 0.9271, 0.5469, 0.9271, 0.5469, 0.9479, 0.5208, 0.9479])
me_righthand.use_remesh_preserve_volume = False
me_righthand.use_remesh_preserve_attributes = False
me_righthand.use_mirror_vertex_groups = False
me_righthand.update()
me_rclaw3 = bpy.data.meshes.new('RClaw3')
me_rclaw3.from_pydata([(0.0625, 0.0625, -0.09375), (-0.0625, 0.0625, -0.09375), (-0.0625, 0.0625, 0.09375), (0.0625, 0.0625, 0.09375), (-0.0625, -0.0625, -0.09375), (0.0625, -0.0625, -0.09375), (0.0625, -0.0625, 0.09375), (-0.0625, -0.0625, 0.09375)], [], [(0, 1, 2, 3), (4, 5, 6, 7), (3, 2, 7, 6), (5, 4, 1, 0), (5, 0, 3, 6), (1, 4, 7, 2)])
_uv = me_rclaw3.uv_layers.new(name='UVMap')
_uv.uv.foreach_set('vector', [0.01042, 0.8333, 0.02083, 0.8333, 0.02083, 0.8646, 0.01042, 0.8646, 0.03125, 0.8333, 0.04167, 0.8333, 0.04167, 0.8646, 0.03125, 0.8646, 0.01042, 0.8646, 0.02083, 0.8646, 0.02083, 0.8854, 0.01042, 0.8854, 0.02083, 0.8646, 0.03125, 0.8646, 0.03125, 0.8854, 0.02083, 0.8854, 0.0, 0.8333, 0.01042, 0.8333, 0.01042, 0.8646, 0.0, 0.8646, 0.02083, 0.8333, 0.03125, 0.8333, 0.03125, 0.8646, 0.02083, 0.8646])
me_rclaw3.use_remesh_preserve_volume = False
me_rclaw3.use_remesh_preserve_attributes = False
me_rclaw3.use_mirror_vertex_groups = False
me_rclaw3.update()
me_rclaw2 = bpy.data.meshes.new('RClaw2')
me_rclaw2.from_pydata([(0.0625, 0.0625, -0.09375), (-0.0625, 0.0625, -0.09375), (-0.0625, 0.0625, 0.09375), (0.0625, 0.0625, 0.09375), (-0.0625, -0.0625, -0.09375), (0.0625, -0.0625, -0.09375), (0.0625, -0.0625, 0.09375), (-0.0625, -0.0625, 0.09375)], [], [(0, 1, 2, 3), (4, 5, 6, 7), (3, 2, 7, 6), (5, 4, 1, 0), (5, 0, 3, 6), (1, 4, 7, 2)])
_uv = me_rclaw2.uv_layers.new(name='UVMap')
_uv.uv.foreach_set('vector', [0.01042, 0.8333, 0.02083, 0.8333, 0.02083, 0.8646, 0.01042, 0.8646, 0.03125, 0.8333, 0.04167, 0.8333, 0.04167, 0.8646, 0.03125, 0.8646, 0.01042, 0.8646, 0.02083, 0.8646, 0.02083, 0.8854, 0.01042, 0.8854, 0.02083, 0.8646, 0.03125, 0.8646, 0.03125, 0.8854, 0.02083, 0.8854, 0.0, 0.8333, 0.01042, 0.8333, 0.01042, 0.8646, 0.0, 0.8646, 0.02083, 0.8333, 0.03125, 0.8333, 0.03125, 0.8646, 0.02083, 0.8646])
me_rclaw2.use_remesh_preserve_volume = False
me_rclaw2.use_remesh_preserve_attributes = False
me_rclaw2.use_mirror_vertex_groups = False
me_rclaw2.update()
me_rclaw1 = bpy.data.meshes.new('RClaw1')
me_rclaw1.from_pydata([(0.0625, 0.0625, -0.09375), (-0.0625, 0.0625, -0.09375), (-0.0625, 0.0625, 0.09375), (0.0625, 0.0625, 0.09375), (-0.0625, -0.0625, -0.09375), (0.0625, -0.0625, -0.09375), (0.0625, -0.0625, 0.09375), (-0.0625, -0.0625, 0.09375)], [], [(0, 1, 2, 3), (4, 5, 6, 7), (3, 2, 7, 6), (5, 4, 1, 0), (5, 0, 3, 6), (1, 4, 7, 2)])
_uv = me_rclaw1.uv_layers.new(name='UVMap')
_uv.uv.foreach_set('vector', [0.01042, 0.8333, 0.02083, 0.8333, 0.02083, 0.8646, 0.01042, 0.8646, 0.03125, 0.8333, 0.04167, 0.8333, 0.04167, 0.8646, 0.03125, 0.8646, 0.01042, 0.8646, 0.02083, 0.8646, 0.02083, 0.8854, 0.01042, 0.8854, 0.02083, 0.8646, 0.03125, 0.8646, 0.03125, 0.8854, 0.02083, 0.8854, 0.0, 0.8333, 0.01042, 0.8333, 0.01042, 0.8646, 0.0, 0.8646, 0.02083, 0.8333, 0.03125, 0.8333, 0.03125, 0.8646, 0.02083, 0.8646])
me_rclaw1.use_remesh_preserve_volume = False
me_rclaw1.use_remesh_preserve_attributes = False
me_rclaw1.use_mirror_vertex_groups = False
me_rclaw1.update()
me_scale2 = bpy.data.meshes.new('Scale2')
me_scale2.from_pydata([(0.1018, -0.1884, -0.4181), (0.04309, -0.2098, -0.4181), (-0.1464, 0.3108, -0.3205), (-0.08764, 0.3322, -0.3205), (0.08764, -0.3322, 0.3205), (0.1464, -0.3108, 0.3205), (-0.04309, 0.2098, 0.4181), (-0.1018, 0.1884, 0.4181)], [], [(0, 1, 2, 3), (4, 5, 6, 7), (3, 2, 7, 6), (5, 4, 1, 0), (5, 0, 3, 6), (1, 4, 7, 2)])
_uv = me_scale2.uv_layers.new(name='UVMap')
_uv.uv.foreach_set('vector', [0.7396, 0.05208, 0.7448, 0.05208, 0.7448, 0.1458, 0.7396, 0.1458, 0.8073, 0.05208, 0.8125, 0.05208, 0.8125, 0.1458, 0.8073, 0.1458, 0.7396, 0.1458, 0.7448, 0.1458, 0.7448, 0.2708, 0.7396, 0.2708, 0.7448, 0.1458, 0.75, 0.1458, 0.75, 0.2708, 0.7448, 0.2708, 0.6771, 0.05208, 0.7396, 0.05208, 0.7396, 0.1458, 0.6771, 0.1458, 0.7448, 0.05208, 0.8073, 0.05208, 0.8073, 0.1458, 0.7448, 0.1458])
me_scale2.use_remesh_preserve_volume = False
me_scale2.use_remesh_preserve_attributes = False
me_scale2.use_mirror_vertex_groups = False
me_scale2.update()
me_scale1 = bpy.data.meshes.new('Scale1')
me_scale1.from_pydata([(-0.04309, -0.2098, -0.4181), (-0.1018, -0.1884, -0.4181), (0.08764, 0.3322, -0.3205), (0.1464, 0.3108, -0.3205), (-0.1464, -0.3108, 0.3205), (-0.08764, -0.3322, 0.3205), (0.1018, 0.1884, 0.4181), (0.0431, 0.2098, 0.4181)], [], [(0, 1, 2, 3), (4, 5, 6, 7), (3, 2, 7, 6), (5, 4, 1, 0), (5, 0, 3, 6), (1, 4, 7, 2)])
_uv = me_scale1.uv_layers.new(name='UVMap')
_uv.uv.foreach_set('vector', [0.7396, 0.05208, 0.7448, 0.05208, 0.7448, 0.1458, 0.7396, 0.1458, 0.8073, 0.05208, 0.8125, 0.05208, 0.8125, 0.1458, 0.8073, 0.1458, 0.7396, 0.1458, 0.7448, 0.1458, 0.7448, 0.2708, 0.7396, 0.2708, 0.7448, 0.1458, 0.75, 0.1458, 0.75, 0.2708, 0.7448, 0.2708, 0.6771, 0.05208, 0.7396, 0.05208, 0.7396, 0.1458, 0.6771, 0.1458, 0.7448, 0.05208, 0.8073, 0.05208, 0.8073, 0.1458, 0.7448, 0.1458])
me_scale1.use_remesh_preserve_volume = False
me_scale1.use_remesh_preserve_attributes = False
me_scale1.use_mirror_vertex_groups = False
me_scale1.update()
me_leftshoulder = bpy.data.meshes.new('LeftShoulder')
me_leftshoulder.from_pydata([(0.1562, -0.1562, -0.1562), (-0.1562, -0.1562, -0.1562), (-0.1562, 0.1562, -0.1562), (0.1562, 0.1562, -0.1562), (-0.1562, -0.1562, 0.1562), (0.1562, -0.1562, 0.1562), (0.1562, 0.1562, 0.1562), (-0.1562, 0.1562, 0.1562)], [], [(0, 1, 2, 3), (4, 5, 6, 7), (3, 2, 7, 6), (5, 4, 1, 0), (5, 0, 3, 6), (1, 4, 7, 2)])
_uv = me_leftshoulder.uv_layers.new(name='UVMap')
_uv.uv.foreach_set('vector', [0.1823, 0.4167, 0.2083, 0.4167, 0.2083, 0.4688, 0.1823, 0.4688, 0.2344, 0.4167, 0.2604, 0.4167, 0.2604, 0.4688, 0.2344, 0.4688, 0.1823, 0.4688, 0.2083, 0.4688, 0.2083, 0.5208, 0.1823, 0.5208, 0.2083, 0.4688, 0.2344, 0.4688, 0.2344, 0.5208, 0.2083, 0.5208, 0.1562, 0.4167, 0.1823, 0.4167, 0.1823, 0.4688, 0.1562, 0.4688, 0.2083, 0.4167, 0.2344, 0.4167, 0.2344, 0.4688, 0.2083, 0.4688])
me_leftshoulder.use_remesh_preserve_volume = False
me_leftshoulder.use_remesh_preserve_attributes = False
me_leftshoulder.use_mirror_vertex_groups = False
me_leftshoulder.update()
me_leftarm1 = bpy.data.meshes.new('LeftArm1')
me_leftarm1.from_pydata([(0.0625, -0.625, -0.0625), (-0.0625, -0.625, -0.0625), (-0.0625, 0.0, -0.0625), (0.0625, 0.0, -0.0625), (-0.0625, -0.625, 0.0625), (0.0625, -0.625, 0.0625), (0.0625, 0.0, 0.0625), (-0.0625, 0.0, 0.0625)], [], [(0, 1, 2, 3), (4, 5, 6, 7), (3, 2, 7, 6), (5, 4, 1, 0), (5, 0, 3, 6), (1, 4, 7, 2)])
_uv = me_leftarm1.uv_layers.new(name='UVMap')
_uv.uv.foreach_set('vector', [0.2083, 0.875, 0.2188, 0.875, 0.2188, 0.9792, 0.2083, 0.9792, 0.2292, 0.875, 0.2396, 0.875, 0.2396, 0.9792, 0.2292, 0.9792, 0.2083, 0.9792, 0.2188, 0.9792, 0.2188, 1.0, 0.2083, 1.0, 0.2188, 0.9792, 0.2292, 0.9792, 0.2292, 1.0, 0.2188, 1.0, 0.1979, 0.875, 0.2083, 0.875, 0.2083, 0.9792, 0.1979, 0.9792, 0.2188, 0.875, 0.2292, 0.875, 0.2292, 0.9792, 0.2188, 0.9792])
me_leftarm1.use_remesh_preserve_volume = False
me_leftarm1.use_remesh_preserve_attributes = False
me_leftarm1.use_mirror_vertex_groups = False
me_leftarm1.update()
me_leftarm2 = bpy.data.meshes.new('LeftArm2')
me_leftarm2.from_pydata([(0.0625, 0.0625, -0.5), (-0.0625, 0.0625, -0.5), (-0.0625, 0.0625, 0.0), (0.0625, 0.0625, 0.0), (-0.0625, -0.0625, -0.5), (0.0625, -0.0625, -0.5), (0.0625, -0.0625, 0.0), (-0.0625, -0.0625, 0.0)], [], [(0, 1, 2, 3), (4, 5, 6, 7), (3, 2, 7, 6), (5, 4, 1, 0), (5, 0, 3, 6), (1, 4, 7, 2)])
_uv = me_leftarm2.uv_layers.new(name='UVMap')
_uv.uv.foreach_set('vector', [0.25, 0.8958, 0.2604, 0.8958, 0.2604, 0.9792, 0.25, 0.9792, 0.2708, 0.8958, 0.2812, 0.8958, 0.2812, 0.9792, 0.2708, 0.9792, 0.25, 0.9792, 0.2604, 0.9792, 0.2604, 1.0, 0.25, 1.0, 0.2604, 0.9792, 0.2708, 0.9792, 0.2708, 1.0, 0.2604, 1.0, 0.2396, 0.8958, 0.25, 0.8958, 0.25, 0.9792, 0.2396, 0.9792, 0.2604, 0.8958, 0.2708, 0.8958, 0.2708, 0.9792, 0.2604, 0.9792])
me_leftarm2.use_remesh_preserve_volume = False
me_leftarm2.use_remesh_preserve_attributes = False
me_leftarm2.use_mirror_vertex_groups = False
me_leftarm2.update()
me_lefthand = bpy.data.meshes.new('LeftHand')
me_lefthand.from_pydata([(0.1562, 0.1563, -0.125), (-0.1562, 0.1563, -0.125), (-0.1562, 0.1563, 0.0), (0.1562, 0.1563, 0.0), (-0.1562, -0.1562, -0.125), (0.1562, -0.1562, -0.125), (0.1562, -0.1562, 0.0), (-0.1562, -0.1562, 0.0)], [], [(0, 1, 2, 3), (4, 5, 6, 7), (3, 2, 7, 6), (5, 4, 1, 0), (5, 0, 3, 6), (1, 4, 7, 2)])
_uv = me_lefthand.uv_layers.new(name='UVMap')
_uv.uv.foreach_set('vector', [0.4948, 0.9271, 0.5208, 0.9271, 0.5208, 0.9479, 0.4948, 0.9479, 0.5469, 0.9271, 0.5729, 0.9271, 0.5729, 0.9479, 0.5469, 0.9479, 0.4948, 0.9479, 0.5208, 0.9479, 0.5208, 1.0, 0.4948, 1.0, 0.5208, 0.9479, 0.5469, 0.9479, 0.5469, 1.0, 0.5208, 1.0, 0.4688, 0.9271, 0.4948, 0.9271, 0.4948, 0.9479, 0.4688, 0.9479, 0.5208, 0.9271, 0.5469, 0.9271, 0.5469, 0.9479, 0.5208, 0.9479])
me_lefthand.use_remesh_preserve_volume = False
me_lefthand.use_remesh_preserve_attributes = False
me_lefthand.use_mirror_vertex_groups = False
me_lefthand.update()
me_lclaw1 = bpy.data.meshes.new('LClaw1')
me_lclaw1.from_pydata([(0.0625, 0.0625, -0.09375), (-0.0625, 0.0625, -0.09375), (-0.0625, 0.0625, 0.09375), (0.0625, 0.0625, 0.09375), (-0.0625, -0.0625, -0.09375), (0.0625, -0.0625, -0.09375), (0.0625, -0.0625, 0.09375), (-0.0625, -0.0625, 0.09375)], [], [(0, 1, 2, 3), (4, 5, 6, 7), (3, 2, 7, 6), (5, 4, 1, 0), (5, 0, 3, 6), (1, 4, 7, 2)])
_uv = me_lclaw1.uv_layers.new(name='UVMap')
_uv.uv.foreach_set('vector', [0.01042, 0.8333, 0.02083, 0.8333, 0.02083, 0.8646, 0.01042, 0.8646, 0.03125, 0.8333, 0.04167, 0.8333, 0.04167, 0.8646, 0.03125, 0.8646, 0.01042, 0.8646, 0.02083, 0.8646, 0.02083, 0.8854, 0.01042, 0.8854, 0.02083, 0.8646, 0.03125, 0.8646, 0.03125, 0.8854, 0.02083, 0.8854, 0.0, 0.8333, 0.01042, 0.8333, 0.01042, 0.8646, 0.0, 0.8646, 0.02083, 0.8333, 0.03125, 0.8333, 0.03125, 0.8646, 0.02083, 0.8646])
me_lclaw1.use_remesh_preserve_volume = False
me_lclaw1.use_remesh_preserve_attributes = False
me_lclaw1.use_mirror_vertex_groups = False
me_lclaw1.update()
me_lclaw2 = bpy.data.meshes.new('LClaw2')
me_lclaw2.from_pydata([(0.0625, 0.0625, -0.09375), (-0.0625, 0.0625, -0.09375), (-0.0625, 0.0625, 0.09375), (0.0625, 0.0625, 0.09375), (-0.0625, -0.0625, -0.09375), (0.0625, -0.0625, -0.09375), (0.0625, -0.0625, 0.09375), (-0.0625, -0.0625, 0.09375)], [], [(0, 1, 2, 3), (4, 5, 6, 7), (3, 2, 7, 6), (5, 4, 1, 0), (5, 0, 3, 6), (1, 4, 7, 2)])
_uv = me_lclaw2.uv_layers.new(name='UVMap')
_uv.uv.foreach_set('vector', [0.01042, 0.8333, 0.02083, 0.8333, 0.02083, 0.8646, 0.01042, 0.8646, 0.03125, 0.8333, 0.04167, 0.8333, 0.04167, 0.8646, 0.03125, 0.8646, 0.01042, 0.8646, 0.02083, 0.8646, 0.02083, 0.8854, 0.01042, 0.8854, 0.02083, 0.8646, 0.03125, 0.8646, 0.03125, 0.8854, 0.02083, 0.8854, 0.0, 0.8333, 0.01042, 0.8333, 0.01042, 0.8646, 0.0, 0.8646, 0.02083, 0.8333, 0.03125, 0.8333, 0.03125, 0.8646, 0.02083, 0.8646])
me_lclaw2.use_remesh_preserve_volume = False
me_lclaw2.use_remesh_preserve_attributes = False
me_lclaw2.use_mirror_vertex_groups = False
me_lclaw2.update()
me_lclaw3 = bpy.data.meshes.new('LClaw3')
me_lclaw3.from_pydata([(0.0625, 0.0625, -0.09375), (-0.0625, 0.0625, -0.09375), (-0.0625, 0.0625, 0.09375), (0.0625, 0.0625, 0.09375), (-0.0625, -0.0625, -0.09375), (0.0625, -0.0625, -0.09375), (0.0625, -0.0625, 0.09375), (-0.0625, -0.0625, 0.09375)], [], [(0, 1, 2, 3), (4, 5, 6, 7), (3, 2, 7, 6), (5, 4, 1, 0), (5, 0, 3, 6), (1, 4, 7, 2)])
_uv = me_lclaw3.uv_layers.new(name='UVMap')
_uv.uv.foreach_set('vector', [0.01042, 0.8333, 0.02083, 0.8333, 0.02083, 0.8646, 0.01042, 0.8646, 0.03125, 0.8333, 0.04167, 0.8333, 0.04167, 0.8646, 0.03125, 0.8646, 0.01042, 0.8646, 0.02083, 0.8646, 0.02083, 0.8854, 0.01042, 0.8854, 0.02083, 0.8646, 0.03125, 0.8646, 0.03125, 0.8854, 0.02083, 0.8854, 0.0, 0.8333, 0.01042, 0.8333, 0.01042, 0.8646, 0.0, 0.8646, 0.02083, 0.8333, 0.03125, 0.8333, 0.03125, 0.8646, 0.02083, 0.8646])
me_lclaw3.use_remesh_preserve_volume = False
me_lclaw3.use_remesh_preserve_attributes = False
me_lclaw3.use_mirror_vertex_groups = False
me_lclaw3.update()
me_neck1 = bpy.data.meshes.new('Neck1')
me_neck1.from_pydata([(0.25, -0.25, -0.875), (-0.25, -0.25, -0.875), (-0.25, 0.25, -0.875), (0.25, 0.25, -0.875), (-0.25, -0.25, 0.0), (0.25, -0.25, 0.0), (0.25, 0.25, 0.0), (-0.25, 0.25, 0.0)], [], [(0, 1, 2, 3), (4, 5, 6, 7), (3, 2, 7, 6), (5, 4, 1, 0), (5, 0, 3, 6), (1, 4, 7, 2)])
_uv = me_neck1.uv_layers.new(name='UVMap')
_uv.uv.foreach_set('vector', [0.07292, 0.3333, 0.1146, 0.3333, 0.1146, 0.4167, 0.07292, 0.4167, 0.1875, 0.3333, 0.2292, 0.3333, 0.2292, 0.4167, 0.1875, 0.4167, 0.07292, 0.4167, 0.1146, 0.4167, 0.1146, 0.5625, 0.07292, 0.5625, 0.1146, 0.4167, 0.1562, 0.4167, 0.1562, 0.5625, 0.1146, 0.5625, 0.0, 0.3333, 0.07292, 0.3333, 0.07292, 0.4167, 0.0, 0.4167, 0.1146, 0.3333, 0.1875, 0.3333, 0.1875, 0.4167, 0.1146, 0.4167])
me_neck1.use_remesh_preserve_volume = False
me_neck1.use_remesh_preserve_attributes = False
me_neck1.use_mirror_vertex_groups = False
me_neck1.update()
me_neck2 = bpy.data.meshes.new('Neck2')
me_neck2.from_pydata([(0.25, -0.25, -0.875), (-0.25, -0.25, -0.875), (-0.25, 0.25, -0.875), (0.25, 0.25, -0.875), (-0.25, -0.25, 0.0), (0.25, -0.25, 0.0), (0.25, 0.25, 0.0), (-0.25, 0.25, 0.0)], [], [(0, 1, 2, 3), (4, 5, 6, 7), (3, 2, 7, 6), (5, 4, 1, 0), (5, 0, 3, 6), (1, 4, 7, 2)])
_uv = me_neck2.uv_layers.new(name='UVMap')
_uv.uv.foreach_set('vector', [0.3333, 0.3333, 0.375, 0.3333, 0.375, 0.4167, 0.3333, 0.4167, 0.4479, 0.3333, 0.4896, 0.3333, 0.4896, 0.4167, 0.4479, 0.4167, 0.3333, 0.4167, 0.375, 0.4167, 0.375, 0.5625, 0.3333, 0.5625, 0.375, 0.4167, 0.4167, 0.4167, 0.4167, 0.5625, 0.375, 0.5625, 0.2604, 0.3333, 0.3333, 0.3333, 0.3333, 0.4167, 0.2604, 0.4167, 0.375, 0.3333, 0.4479, 0.3333, 0.4479, 0.4167, 0.375, 0.4167])
me_neck2.use_remesh_preserve_volume = False
me_neck2.use_remesh_preserve_attributes = False
me_neck2.use_mirror_vertex_groups = False
me_neck2.update()
me_neck3 = bpy.data.meshes.new('Neck3')
me_neck3.from_pydata([(0.2188, -0.2188, -0.625), (-0.2188, -0.2188, -0.625), (-0.2188, 0.2187, -0.625), (0.2188, 0.2187, -0.625), (-0.2188, -0.2188, -1.192e-07), (0.2188, -0.2188, -1.192e-07), (0.2188, 0.2187, -1.192e-07), (-0.2188, 0.2187, -1.192e-07)], [], [(0, 1, 2, 3), (4, 5, 6, 7), (3, 2, 7, 6), (5, 4, 1, 0), (5, 0, 3, 6), (1, 4, 7, 2)])
_uv = me_neck3.uv_layers.new(name='UVMap')
_uv.uv.foreach_set('vector', [0.5417, 0.3333, 0.5781, 0.3333, 0.5781, 0.4062, 0.5417, 0.4062, 0.6302, 0.3333, 0.6667, 0.3333, 0.6667, 0.4062, 0.6302, 0.4062, 0.5417, 0.4062, 0.5781, 0.4062, 0.5781, 0.5104, 0.5417, 0.5104, 0.5781, 0.4062, 0.6146, 0.4062, 0.6146, 0.5104, 0.5781, 0.5104, 0.4896, 0.3333, 0.5417, 0.3333, 0.5417, 0.4062, 0.4896, 0.4062, 0.5781, 0.3333, 0.6302, 0.3333, 0.6302, 0.4062, 0.5781, 0.4062])
me_neck3.use_remesh_preserve_volume = False
me_neck3.use_remesh_preserve_attributes = False
me_neck3.use_mirror_vertex_groups = False
me_neck3.update()
me_mouth1 = bpy.data.meshes.new('Mouth1')
me_mouth1.from_pydata([(0.2188, -0.2425, -0.8431), (-0.2188, -0.2425, -0.8431), (-0.2188, -0.1202, -0.869), (0.2188, -0.1202, -0.869), (-0.2188, -0.06114, 0.01295), (0.2188, -0.06114, 0.01295), (0.2188, 0.06114, -0.01295), (-0.2188, 0.06114, -0.01295)], [], [(0, 1, 2, 3), (4, 5, 6, 7), (3, 2, 7, 6), (5, 4, 1, 0), (5, 0, 3, 6), (1, 4, 7, 2)])
_uv = me_mouth1.uv_layers.new(name='UVMap')
_uv.uv.foreach_set('vector', [0.526, 0.7292, 0.5625, 0.7292, 0.5625, 0.75, 0.526, 0.75, 0.6354, 0.7292, 0.6719, 0.7292, 0.6719, 0.75, 0.6354, 0.75, 0.526, 0.75, 0.5625, 0.75, 0.5625, 0.8958, 0.526, 0.8958, 0.5625, 0.75, 0.599, 0.75, 0.599, 0.8958, 0.5625, 0.8958, 0.4531, 0.7292, 0.526, 0.7292, 0.526, 0.75, 0.4531, 0.75, 0.5625, 0.7292, 0.6354, 0.7292, 0.6354, 0.75, 0.5625, 0.75])
me_mouth1.use_remesh_preserve_volume = False
me_mouth1.use_remesh_preserve_attributes = False
me_mouth1.use_mirror_vertex_groups = False
me_mouth1.update()
me_mouth2 = bpy.data.meshes.new('Mouth2')
me_mouth2.from_pydata([(0.1875, -0.1211, -0.425), (-0.1875, -0.1211, -0.425), (-0.1875, 0.0027, -0.4419), (0.1875, 0.0027, -0.4419), (-0.1875, -0.002701, 0.4419), (0.1875, -0.002701, 0.4419), (0.1875, 0.1211, 0.425), (-0.1875, 0.1211, 0.425)], [], [(0, 1, 2, 3), (4, 5, 6, 7), (3, 2, 7, 6), (5, 4, 1, 0), (5, 0, 3, 6), (1, 4, 7, 2)])
_uv = me_mouth2.uv_layers.new(name='UVMap')
_uv.uv.foreach_set('vector', [0.5, 0.5312, 0.5312, 0.5312, 0.5312, 0.5521, 0.5, 0.5521, 0.6042, 0.5312, 0.6354, 0.5312, 0.6354, 0.5521, 0.6042, 0.5521, 0.5, 0.5521, 0.5312, 0.5521, 0.5312, 0.6979, 0.5, 0.6979, 0.5312, 0.5521, 0.5625, 0.5521, 0.5625, 0.6979, 0.5312, 0.6979, 0.4271, 0.5312, 0.5, 0.5312, 0.5, 0.5521, 0.4271, 0.5521, 0.5312, 0.5312, 0.6042, 0.5312, 0.6042, 0.5521, 0.5312, 0.5521])
me_mouth2.use_remesh_preserve_volume = False
me_mouth2.use_remesh_preserve_attributes = False
me_mouth2.use_mirror_vertex_groups = False
me_mouth2.update()
me_head1 = bpy.data.meshes.new('Head1')
me_head1.from_pydata([(0.3125, -0.1135, -0.3842), (-0.3125, -0.1135, -0.3842), (-0.3125, 0.118, -0.4787), (0.3125, 0.118, -0.4787), (-0.3125, 0.1227, 0.1944), (0.3125, 0.1227, 0.1944), (0.3125, 0.3542, 0.09998), (-0.3125, 0.3542, 0.09998)], [], [(0, 1, 2, 3), (4, 5, 6, 7), (3, 2, 7, 6), (5, 4, 1, 0), (5, 0, 3, 6), (1, 4, 7, 2)])
_uv = me_head1.uv_layers.new(name='UVMap')
_uv.uv.foreach_set('vector', [0.05208, 0.5625, 0.1042, 0.5625, 0.1042, 0.6042, 0.05208, 0.6042, 0.1562, 0.5625, 0.2083, 0.5625, 0.2083, 0.6042, 0.1562, 0.6042, 0.05208, 0.6042, 0.1042, 0.6042, 0.1042, 0.7083, 0.05208, 0.7083, 0.1042, 0.6042, 0.1562, 0.6042, 0.1562, 0.7083, 0.1042, 0.7083, 0.0, 0.5625, 0.05208, 0.5625, 0.05208, 0.6042, 0.0, 0.6042, 0.1042, 0.5625, 0.1562, 0.5625, 0.1562, 0.6042, 0.1042, 0.6042])
me_head1.use_remesh_preserve_volume = False
me_head1.use_remesh_preserve_attributes = False
me_head1.use_mirror_vertex_groups = False
me_head1.update()
me_head2 = bpy.data.meshes.new('Head2')
me_head2.from_pydata([(0.2812, -0.1914, -0.3795), (-0.2812, -0.1914, -0.3795), (-0.2812, 0.05506, -0.4215), (0.2812, 0.05506, -0.4215), (-0.2812, -0.05506, 0.4215), (0.2812, -0.05506, 0.4215), (0.2812, 0.1914, 0.3795), (-0.2812, 0.1914, 0.3795)], [], [(0, 1, 2, 3), (4, 5, 6, 7), (3, 2, 7, 6), (5, 4, 1, 0), (5, 0, 3, 6), (1, 4, 7, 2)])
_uv = me_head2.uv_layers.new(name='UVMap')
_uv.uv.foreach_set('vector', [0.276, 0.5625, 0.3229, 0.5625, 0.3229, 0.6042, 0.276, 0.6042, 0.3906, 0.5625, 0.4375, 0.5625, 0.4375, 0.6042, 0.3906, 0.6042, 0.276, 0.6042, 0.3229, 0.6042, 0.3229, 0.7396, 0.276, 0.7396, 0.3229, 0.6042, 0.3698, 0.6042, 0.3698, 0.7396, 0.3229, 0.7396, 0.2083, 0.5625, 0.276, 0.5625, 0.276, 0.6042, 0.2083, 0.6042, 0.3229, 0.5625, 0.3906, 0.5625, 0.3906, 0.6042, 0.3229, 0.6042])
me_head2.use_remesh_preserve_volume = False
me_head2.use_remesh_preserve_attributes = False
me_head2.use_mirror_vertex_groups = False
me_head2.update()
me_head3 = bpy.data.meshes.new('Head3')
me_head3.from_pydata([(0.2188, -0.1929, -0.4707), (-0.2188, -0.1929, -0.4707), (-0.2188, -0.009236, -0.5086), (0.2188, -0.009236, -0.5086), (-0.2188, 0.009236, 0.5086), (0.2188, 0.009236, 0.5086), (0.2188, 0.1929, 0.4707), (-0.2188, 0.1929, 0.4707)], [], [(0, 1, 2, 3), (4, 5, 6, 7), (3, 2, 7, 6), (5, 4, 1, 0), (5, 0, 3, 6), (1, 4, 7, 2)])
_uv = me_head3.uv_layers.new(name='UVMap')
_uv.uv.foreach_set('vector', [0.7188, 0.5312, 0.7552, 0.5312, 0.7552, 0.5625, 0.7188, 0.5625, 0.8385, 0.5312, 0.875, 0.5312, 0.875, 0.5625, 0.8385, 0.5625, 0.7188, 0.5625, 0.7552, 0.5625, 0.7552, 0.7292, 0.7188, 0.7292, 0.7552, 0.5625, 0.7917, 0.5625, 0.7917, 0.7292, 0.7552, 0.7292, 0.6354, 0.5312, 0.7188, 0.5312, 0.7188, 0.5625, 0.6354, 0.5625, 0.7552, 0.5312, 0.8385, 0.5312, 0.8385, 0.5625, 0.7552, 0.5625])
me_head3.use_remesh_preserve_volume = False
me_head3.use_remesh_preserve_attributes = False
me_head3.use_mirror_vertex_groups = False
me_head3.update()
me_horn1 = bpy.data.meshes.new('Horn1')
me_horn1.from_pydata([(0.03125, -0.3261, -0.3842), (-0.03125, -0.3261, -0.3842), (-0.03125, -0.2215, -0.4526), (0.03125, -0.2215, -0.4526), (-0.03125, 0.2215, 0.4526), (0.03125, 0.2215, 0.4526), (0.03125, 0.3261, 0.3842), (-0.03125, 0.3261, 0.3842)], [], [(0, 1, 2, 3), (4, 5, 6, 7), (3, 2, 7, 6), (5, 4, 1, 0), (5, 0, 3, 6), (1, 4, 7, 2)])
_uv = me_horn1.uv_layers.new(name='UVMap')
_uv.uv.foreach_set('vector', [0.2031, 0.02083, 0.2083, 0.02083, 0.2083, 0.04167, 0.2031, 0.04167, 0.2917, 0.02083, 0.2969, 0.02083, 0.2969, 0.04167, 0.2917, 0.04167, 0.2031, 0.04167, 0.2083, 0.04167, 0.2083, 0.2083, 0.2031, 0.2083, 0.2083, 0.04167, 0.2135, 0.04167, 0.2135, 0.2083, 0.2083, 0.2083, 0.1198, 0.02083, 0.2031, 0.02083, 0.2031, 0.04167, 0.1198, 0.04167, 0.2083, 0.02083, 0.2917, 0.02083, 0.2917, 0.04167, 0.2083, 0.04167])
me_horn1.use_remesh_preserve_volume = False
me_horn1.use_remesh_preserve_attributes = False
me_horn1.use_mirror_vertex_groups = False
me_horn1.update()
me_horn3 = bpy.data.meshes.new('Horn3')
me_horn3.from_pydata([(-0.1073, -0.1346, 0.1421), (-0.157, -0.1037, 0.1201), (0.09561, 0.08763, -0.1816), (0.1453, 0.05673, -0.1596), (-0.1453, -0.05673, 0.1596), (-0.09561, -0.08763, 0.1816), (0.157, 0.1037, -0.1201), (0.1073, 0.1346, -0.1421)], [], [(0, 1, 2, 3), (4, 5, 6, 7), (3, 2, 7, 6), (5, 4, 1, 0), (5, 0, 3, 6), (1, 4, 7, 2)])
_uv = me_horn3.uv_layers.new(name='UVMap')
_uv.uv.foreach_set('vector', [0.005208, 0.9167, 0.01042, 0.9167, 0.01042, 0.9896, 0.005208, 0.9896, 0.01562, 0.9167, 0.02083, 0.9167, 0.02083, 0.9896, 0.01562, 0.9896, 0.005208, 0.9896, 0.01042, 0.9896, 0.01042, 1.0, 0.005208, 1.0, 0.01042, 0.9896, 0.01562, 0.9896, 0.01562, 1.0, 0.01042, 1.0, 0.0, 0.9167, 0.005208, 0.9167, 0.005208, 0.9896, 0.0, 0.9896, 0.01042, 0.9167, 0.01562, 0.9167, 0.01562, 0.9896, 0.01042, 0.9896])
me_horn3.use_remesh_preserve_volume = False
me_horn3.use_remesh_preserve_attributes = False
me_horn3.use_mirror_vertex_groups = False
me_horn3.update()
me_horn4 = bpy.data.meshes.new('Horn4')
me_horn4.from_pydata([(0.157, -0.1037, 0.1201), (0.1073, -0.1346, 0.1421), (-0.1453, 0.05673, -0.1596), (-0.09561, 0.08763, -0.1816), (0.09561, -0.08763, 0.1816), (0.1453, -0.05673, 0.1596), (-0.1073, 0.1346, -0.1421), (-0.157, 0.1037, -0.1201)], [], [(0, 1, 2, 3), (4, 5, 6, 7), (3, 2, 7, 6), (5, 4, 1, 0), (5, 0, 3, 6), (1, 4, 7, 2)])
_uv = me_horn4.uv_layers.new(name='UVMap')
_uv.uv.foreach_set('vector', [0.005208, 0.9167, 0.01042, 0.9167, 0.01042, 0.9896, 0.005208, 0.9896, 0.01562, 0.9167, 0.02083, 0.9167, 0.02083, 0.9896, 0.01562, 0.9896, 0.005208, 0.9896, 0.01042, 0.9896, 0.01042, 1.0, 0.005208, 1.0, 0.01042, 0.9896, 0.01562, 0.9896, 0.01562, 1.0, 0.01042, 1.0, 0.0, 0.9167, 0.005208, 0.9167, 0.005208, 0.9896, 0.0, 0.9896, 0.01042, 0.9167, 0.01562, 0.9167, 0.01562, 0.9896, 0.01042, 0.9896])
me_horn4.use_remesh_preserve_volume = False
me_horn4.use_remesh_preserve_attributes = False
me_horn4.use_mirror_vertex_groups = False
me_horn4.update()
me_horn2 = bpy.data.meshes.new('Horn2')
me_horn2.from_pydata([(0.03125, -0.3261, -0.3842), (-0.03125, -0.3261, -0.3842), (-0.03125, -0.2215, -0.4526), (0.03125, -0.2215, -0.4526), (-0.03125, 0.2215, 0.4526), (0.03125, 0.2215, 0.4526), (0.03125, 0.3261, 0.3842), (-0.03125, 0.3261, 0.3842)], [], [(0, 1, 2, 3), (4, 5, 6, 7), (3, 2, 7, 6), (5, 4, 1, 0), (5, 0, 3, 6), (1, 4, 7, 2)])
_uv = me_horn2.uv_layers.new(name='UVMap')
_uv.uv.foreach_set('vector', [0.2031, 0.02083, 0.2083, 0.02083, 0.2083, 0.04167, 0.2031, 0.04167, 0.2917, 0.02083, 0.2969, 0.02083, 0.2969, 0.04167, 0.2917, 0.04167, 0.2031, 0.04167, 0.2083, 0.04167, 0.2083, 0.2083, 0.2031, 0.2083, 0.2083, 0.04167, 0.2135, 0.04167, 0.2135, 0.2083, 0.2083, 0.2083, 0.1198, 0.02083, 0.2031, 0.02083, 0.2031, 0.04167, 0.1198, 0.04167, 0.2083, 0.02083, 0.2917, 0.02083, 0.2917, 0.04167, 0.2083, 0.04167])
me_horn2.use_remesh_preserve_volume = False
me_horn2.use_remesh_preserve_attributes = False
me_horn2.use_mirror_vertex_groups = False
me_horn2.update()

# ---- objects
ob_body1 = bpy.data.objects.new('Body1', me_body1)
ob_body2 = bpy.data.objects.new('Body2', me_body2)
ob_body3 = bpy.data.objects.new('Body3', me_body3)
ob_body4 = bpy.data.objects.new('Body4', me_body4)
ob_body5 = bpy.data.objects.new('Body5', me_body5)
ob_body6 = bpy.data.objects.new('Body6', me_body6)
ob_body7 = bpy.data.objects.new('Body7', me_body7)
ob_scale5 = bpy.data.objects.new('Scale5', me_scale5)
ob_scale6 = bpy.data.objects.new('Scale6', me_scale6)
ob_body8 = bpy.data.objects.new('Body8', me_body8)
ob_body9 = bpy.data.objects.new('Body9', me_body9)
ob_body10 = bpy.data.objects.new('Body10', me_body10)
ob_scale8 = bpy.data.objects.new('Scale8', me_scale8)
ob_scale7 = bpy.data.objects.new('Scale7', me_scale7)
ob_body11 = bpy.data.objects.new('Body11', me_body11)
ob_body12 = bpy.data.objects.new('Body12', me_body12)
ob_tail1 = bpy.data.objects.new('Tail1', me_tail1)
ob_scale9 = bpy.data.objects.new('Scale9', me_scale9)
ob_scale10 = bpy.data.objects.new('Scale10', me_scale10)
ob_tail2 = bpy.data.objects.new('Tail2', me_tail2)
ob_tail3 = bpy.data.objects.new('Tail3', me_tail3)
ob_scale3 = bpy.data.objects.new('Scale3', me_scale3)
ob_scale4 = bpy.data.objects.new('Scale4', me_scale4)
ob_rightshoulder = bpy.data.objects.new('RightShoulder', me_rightshoulder)
ob_rightarm1 = bpy.data.objects.new('RightArm1', me_rightarm1)
ob_rightarm2 = bpy.data.objects.new('RightArm2', me_rightarm2)
ob_righthand = bpy.data.objects.new('RightHand', me_righthand)
ob_rclaw3 = bpy.data.objects.new('RClaw3', me_rclaw3)
ob_rclaw2 = bpy.data.objects.new('RClaw2', me_rclaw2)
ob_rclaw1 = bpy.data.objects.new('RClaw1', me_rclaw1)
ob_scale2 = bpy.data.objects.new('Scale2', me_scale2)
ob_scale1 = bpy.data.objects.new('Scale1', me_scale1)
ob_leftshoulder = bpy.data.objects.new('LeftShoulder', me_leftshoulder)
ob_leftarm1 = bpy.data.objects.new('LeftArm1', me_leftarm1)
ob_leftarm2 = bpy.data.objects.new('LeftArm2', me_leftarm2)
ob_lefthand = bpy.data.objects.new('LeftHand', me_lefthand)
ob_lclaw1 = bpy.data.objects.new('LClaw1', me_lclaw1)
ob_lclaw2 = bpy.data.objects.new('LClaw2', me_lclaw2)
ob_lclaw3 = bpy.data.objects.new('LClaw3', me_lclaw3)
ob_neck1 = bpy.data.objects.new('Neck1', me_neck1)
ob_neck2 = bpy.data.objects.new('Neck2', me_neck2)
ob_neck3 = bpy.data.objects.new('Neck3', me_neck3)
ob_mouth1 = bpy.data.objects.new('Mouth1', me_mouth1)
ob_mouth2 = bpy.data.objects.new('Mouth2', me_mouth2)
ob_head1 = bpy.data.objects.new('Head1', me_head1)
ob_head2 = bpy.data.objects.new('Head2', me_head2)
ob_head3 = bpy.data.objects.new('Head3', me_head3)
ob_horn1 = bpy.data.objects.new('Horn1', me_horn1)
ob_horn3 = bpy.data.objects.new('Horn3', me_horn3)
ob_horn4 = bpy.data.objects.new('Horn4', me_horn4)
ob_horn2 = bpy.data.objects.new('Horn2', me_horn2)

# ---- transforms, parenting, visibility, modifiers, constraints
ob_body1.location = (0.0, 0.0, 0.0)
ob_body1.rotation_euler = (1.571, -0.0, 0.0)
ob_body1.lineart.crease_threshold = 0.0
ob_body2.parent = ob_body1
ob_body2.matrix_parent_inverse = Matrix(((1.0, 0.0, 0.0, 0.0), (0.0, -1.629e-07, 1.0, 0.0), (0.0, -1.0, -1.629e-07, 0.0), (0.0, 0.0, 0.0, 1.0)))
ob_body2.location = (0.0, -0.3438, -5.96e-08)
ob_body2.rotation_euler = (1.571, -0.0, 0.0)
ob_body2.lineart.crease_threshold = 0.0
ob_body3.parent = ob_body2
ob_body3.matrix_parent_inverse = Matrix(((1.0, 0.0, 0.0, 0.0), (0.0, -1.629e-07, 1.0, 3.601e-09), (0.0, -1.0, -1.629e-07, -0.3438), (0.0, 0.0, 0.0, 1.0)))
ob_body3.location = (0.0, -0.9062, -1.49e-07)
ob_body3.rotation_euler = (1.571, -0.0, 0.0)
ob_body3.lineart.crease_threshold = 0.0
ob_body4.parent = ob_body3
ob_body4.matrix_parent_inverse = Matrix(((1.0, 0.0, 0.0, 0.0), (0.0, -1.629e-07, 1.0, 1.365e-09), (0.0, -1.0, -1.629e-07, -0.9062), (0.0, 0.0, 0.0, 1.0)))
ob_body4.location = (0.0, -1.438, -2.384e-07)
ob_body4.rotation_euler = (1.571, -0.0, 0.0)
ob_body4.lineart.crease_threshold = 0.0
ob_body5.parent = ob_body4
ob_body5.matrix_parent_inverse = Matrix(((1.0, -0.0, 0.0, -0.0), (0.0, -1.629e-07, 1.0, 4.22e-09), (0.0, -1.0, -1.629e-07, -1.438), (0.0, 0.0, 0.0, 1.0)))
ob_body5.location = (0.0, -2.156, -3.539e-07)
ob_body5.rotation_euler = (1.571, -0.0, 0.0)
ob_body5.lineart.crease_threshold = 0.0
ob_body6.parent = ob_body5
ob_body6.matrix_parent_inverse = Matrix(((1.0, -0.0, 0.0, -0.0), (0.0, -1.629e-07, 1.0, 2.605e-09), (0.0, -1.0, -1.629e-07, -2.156), (0.0, 0.0, 0.0, 1.0)))
ob_body6.location = (0.0, -2.719, -4.359e-07)
ob_body6.rotation_euler = (1.571, -0.0, 0.0)
ob_body6.lineart.crease_threshold = 0.0
ob_body7.parent = ob_body6
ob_body7.matrix_parent_inverse = Matrix(((1.0, -0.0, 0.0, -0.0), (0.0, -1.629e-07, 1.0, -7.082e-09), (0.0, -1.0, -1.629e-07, -2.719), (0.0, 0.0, 0.0, 1.0)))
ob_body7.location = (0.0, -3.25, -5.364e-07)
ob_body7.rotation_euler = (1.571, -0.0, 0.0)
ob_body7.lineart.crease_threshold = 0.0
ob_scale5.parent = ob_body7
ob_scale5.matrix_parent_inverse = Matrix(((1.0, -0.0, 0.0, -0.0), (0.0, -1.629e-07, 1.0, 6.95e-09), (0.0, -1.0, -1.629e-07, -3.25), (0.0, 0.0, 0.0, 1.0)))
ob_scale5.location = (0.0, -3.688, -6.008e-07)
ob_scale5.rotation_euler = (1.571, -0.0, 0.0)
ob_scale5.lineart.crease_threshold = 0.0
ob_scale6.parent = ob_body7
ob_scale6.matrix_parent_inverse = Matrix(((1.0, -0.0, 0.0, -0.0), (0.0, -1.629e-07, 1.0, 6.95e-09), (0.0, -1.0, -1.629e-07, -3.25), (0.0, 0.0, 0.0, 1.0)))
ob_scale6.location = (0.0, -3.688, -6.008e-07)
ob_scale6.rotation_euler = (1.571, -0.0, 0.0)
ob_scale6.lineart.crease_threshold = 0.0
ob_body8.parent = ob_body7
ob_body8.matrix_parent_inverse = Matrix(((1.0, -0.0, 0.0, -0.0), (0.0, -1.629e-07, 1.0, 6.95e-09), (0.0, -1.0, -1.629e-07, -3.25), (0.0, 0.0, 0.0, 1.0)))
ob_body8.location = (0.0, -3.969, -6.519e-07)
ob_body8.rotation_euler = (1.571, -0.0, 0.0)
ob_body8.lineart.crease_threshold = 0.0
ob_body9.parent = ob_body8
ob_body9.matrix_parent_inverse = Matrix(((1.0, -0.0, 0.0, -0.0), (0.0, -1.629e-07, 1.0, 5.334e-09), (0.0, -1.0, -1.629e-07, -3.969), (0.0, 0.0, 0.0, 1.0)))
ob_body9.location = (0.0, -4.531, -7.339e-07)
ob_body9.rotation_euler = (1.571, -0.0, 0.0)
ob_body9.lineart.crease_threshold = 0.0
ob_body10.parent = ob_body9
ob_body10.matrix_parent_inverse = Matrix(((1.0, -0.0, 0.0, -0.0), (0.0, -1.629e-07, 1.0, -4.352e-09), (0.0, -1.0, -1.629e-07, -4.531), (0.0, 0.0, 0.0, 1.0)))
ob_body10.location = (0.0, -5.062, -8.345e-07)
ob_body10.rotation_euler = (1.571, -0.0, 0.0)
ob_body10.lineart.crease_threshold = 0.0
ob_scale8.parent = ob_body10
ob_scale8.matrix_parent_inverse = Matrix(((1.0, -0.0, 0.0, -0.0), (0.0, -1.629e-07, 1.0, 9.679e-09), (0.0, -1.0, -1.629e-07, -5.062), (0.0, 0.0, 0.0, 1.0)))
ob_scale8.location = (0.0, -5.5, -8.961e-07)
ob_scale8.rotation_euler = (1.571, -0.0, 0.0)
ob_scale8.lineart.crease_threshold = 0.0
ob_scale7.parent = ob_body10
ob_scale7.matrix_parent_inverse = Matrix(((1.0, -0.0, 0.0, -0.0), (0.0, -1.629e-07, 1.0, 9.679e-09), (0.0, -1.0, -1.629e-07, -5.062), (0.0, 0.0, 0.0, 1.0)))
ob_scale7.location = (0.0, -5.5, -8.961e-07)
ob_scale7.rotation_euler = (1.571, -0.0, 0.0)
ob_scale7.lineart.crease_threshold = 0.0
ob_body11.parent = ob_body10
ob_body11.matrix_parent_inverse = Matrix(((1.0, -0.0, 0.0, -0.0), (0.0, -1.629e-07, 1.0, 9.679e-09), (0.0, -1.0, -1.629e-07, -5.062), (0.0, 0.0, 0.0, 1.0)))
ob_body11.location = (0.0, -5.781, -9.35e-07)
ob_body11.rotation_euler = (1.571, -0.0, 0.0)
ob_body11.lineart.crease_threshold = 0.0
ob_body12.parent = ob_body11
ob_body12.matrix_parent_inverse = Matrix(((1.0, -0.0, 0.0, -0.0), (0.0, -1.629e-07, 1.0, -6.837e-09), (0.0, -1.0, -1.629e-07, -5.781), (0.0, 0.0, 0.0, 1.0)))
ob_body12.location = (0.0, -6.344, -1.032e-06)
ob_body12.rotation_euler = (1.571, -0.0, 0.0)
ob_body12.lineart.crease_threshold = 0.0
ob_tail1.parent = ob_body12
ob_tail1.matrix_parent_inverse = Matrix(((1.0, -0.0, 0.0, -0.0), (0.0, -1.629e-07, 1.0, -1.623e-09), (0.0, -1.0, -1.629e-07, -6.344), (0.0, 0.0, 0.0, 1.0)))
ob_tail1.location = (0.0, -6.875, -1.103e-06)
ob_tail1.rotation_euler = (1.571, -0.0, 0.0)
ob_tail1.lineart.crease_threshold = 0.0
ob_scale9.parent = ob_tail1
ob_scale9.matrix_parent_inverse = Matrix(((1.0, -0.0, 0.0, -0.0), (0.0, -1.629e-07, 1.0, -1.739e-08), (0.0, -1.0, -1.629e-07, -6.875), (0.0, 0.0, 0.0, 1.0)))
ob_scale9.location = (-0.2219, -7.441, -0.0625)
ob_scale9.rotation_euler = (1.571, -0.0, 0.0)
ob_scale9.lineart.crease_threshold = 0.0
ob_scale10.parent = ob_tail1
ob_scale10.matrix_parent_inverse = Matrix(((1.0, -0.0, 0.0, -0.0), (0.0, -1.629e-07, 1.0, -1.739e-08), (0.0, -1.0, -1.629e-07, -6.875), (0.0, 0.0, 0.0, 1.0)))
ob_scale10.location = (0.2219, -7.441, -0.0625)
ob_scale10.rotation_euler = (1.571, -0.0, 0.0)
ob_scale10.lineart.crease_threshold = 0.0
ob_tail2.parent = ob_tail1
ob_tail2.matrix_parent_inverse = Matrix(((1.0, -0.0, 0.0, -0.0), (0.0, -1.629e-07, 1.0, -1.739e-08), (0.0, -1.0, -1.629e-07, -6.875), (0.0, 0.0, 0.0, 1.0)))
ob_tail2.location = (0.0, -7.188, -1.177e-06)
ob_tail2.rotation_euler = (1.571, -0.0, 0.0)
ob_tail2.lineart.crease_threshold = 0.0
ob_tail3.parent = ob_tail2
ob_tail3.matrix_parent_inverse = Matrix(((1.0, -0.0, 0.0, -0.0), (0.0, -1.629e-07, 1.0, 6.199e-09), (0.0, -1.0, -1.629e-07, -7.188), (0.0, 0.0, 0.0, 1.0)))
ob_tail3.location = (0.0, -7.5, -1.222e-06)
ob_tail3.rotation_euler = (1.571, -0.0, 0.0)
ob_tail3.lineart.crease_threshold = 0.0
ob_scale3.parent = ob_body4
ob_scale3.matrix_parent_inverse = Matrix(((1.0, -0.0, 0.0, -0.0), (0.0, -1.629e-07, 1.0, 4.22e-09), (0.0, -1.0, -1.629e-07, -1.438), (0.0, 0.0, 0.0, 1.0)))
ob_scale3.location = (0.0, -1.875, -3.055e-07)
ob_scale3.rotation_euler = (1.571, -0.0, 0.0)
ob_scale3.lineart.crease_threshold = 0.0
ob_scale4.parent = ob_body4
ob_scale4.matrix_parent_inverse = Matrix(((1.0, -0.0, 0.0, -0.0), (0.0, -1.629e-07, 1.0, 4.22e-09), (0.0, -1.0, -1.629e-07, -1.438), (0.0, 0.0, 0.0, 1.0)))
ob_scale4.location = (0.0, -1.875, -3.055e-07)
ob_scale4.rotation_euler = (1.571, -0.0, 0.0)
ob_scale4.lineart.crease_threshold = 0.0
ob_rightshoulder.parent = ob_body1
ob_rightshoulder.matrix_parent_inverse = Matrix(((1.0, 0.0, 0.0, 0.0), (0.0, -1.629e-07, 1.0, 0.0), (0.0, -1.0, -1.629e-07, 0.0), (0.0, 0.0, 0.0, 1.0)))
ob_rightshoulder.location = (0.375, 0.1875, 3.055e-08)
ob_rightshoulder.rotation_euler = (1.571, -0.0, 0.0)
ob_rightshoulder.lineart.crease_threshold = 0.0
ob_rightarm1.parent = ob_rightshoulder
ob_rightarm1.matrix_parent_inverse = Matrix(((1.0, -0.0, 0.0, -0.375), (0.0, -1.629e-07, 1.0, 0.0), (0.0, -1.0, -1.629e-07, 0.1875), (0.0, 0.0, 0.0, 1.0)))
ob_rightarm1.location = (0.4062, 0.1875, -0.125)
ob_rightarm1.rotation_euler = (1.571, -0.0, 0.0)
ob_rightarm1.lineart.crease_threshold = 0.0
ob_rightarm2.parent = ob_rightarm1
ob_rightarm2.matrix_parent_inverse = Matrix(((1.0, -0.0, 0.0, -0.4062), (0.0, -1.629e-07, 1.0, 0.125), (0.0, -1.0, -1.629e-07, 0.1875), (0.0, 0.0, 0.0, 1.0)))
ob_rightarm2.location = (0.4062, 0.1875, -0.6875)
ob_rightarm2.rotation_euler = (1.571, -0.0, 0.0)
ob_rightarm2.lineart.crease_threshold = 0.0
ob_righthand.parent = ob_rightarm2
ob_righthand.matrix_parent_inverse = Matrix(((1.0, -0.0, 0.0, -0.4062), (0.0, -1.629e-07, 1.0, 0.6875), (0.0, -1.0, -1.629e-07, 0.1875), (0.0, 0.0, 0.0, 1.0)))
ob_righthand.location = (0.4062, 0.6875, -0.6875)
ob_righthand.rotation_euler = (1.571, -0.0, 0.0)
ob_righthand.lineart.crease_threshold = 0.0
ob_rclaw3.parent = ob_righthand
ob_rclaw3.matrix_parent_inverse = Matrix(((1.0, -0.0, 0.0, -0.4062), (0.0, -1.629e-07, 1.0, 0.6875), (0.0, -1.0, -1.629e-07, 0.6875), (0.0, 0.0, 0.0, 1.0)))
ob_rclaw3.location = (0.3125, 0.9063, -0.5937)
ob_rclaw3.rotation_euler = (1.571, -0.0, 0.0)
ob_rclaw3.lineart.crease_threshold = 0.0
ob_rclaw2.parent = ob_righthand
ob_rclaw2.matrix_parent_inverse = Matrix(((1.0, -0.0, 0.0, -0.4062), (0.0, -1.629e-07, 1.0, 0.6875), (0.0, -1.0, -1.629e-07, 0.6875), (0.0, 0.0, 0.0, 1.0)))
ob_rclaw2.location = (0.5, 0.9063, -0.5937)
ob_rclaw2.rotation_euler = (1.571, -0.0, 0.0)
ob_rclaw2.lineart.crease_threshold = 0.0
ob_rclaw1.parent = ob_righthand
ob_rclaw1.matrix_parent_inverse = Matrix(((1.0, -0.0, 0.0, -0.4062), (0.0, -1.629e-07, 1.0, 0.6875), (0.0, -1.0, -1.629e-07, 0.6875), (0.0, 0.0, 0.0, 1.0)))
ob_rclaw1.location = (0.4062, 0.9063, -0.7812)
ob_rclaw1.rotation_euler = (1.571, -0.0, 0.0)
ob_rclaw1.lineart.crease_threshold = 0.0
ob_scale2.parent = ob_body1
ob_scale2.matrix_parent_inverse = Matrix(((1.0, 0.0, 0.0, 0.0), (0.0, -1.629e-07, 1.0, 0.0), (0.0, -1.0, -1.629e-07, 0.0), (0.0, 0.0, 0.0, 1.0)))
ob_scale2.location = (-0.251, -0.04884, 0.3853)
ob_scale2.rotation_euler = (1.571, -0.0, 0.0)
ob_scale2.lineart.crease_threshold = 0.0
ob_scale1.parent = ob_body1
ob_scale1.matrix_parent_inverse = Matrix(((1.0, 0.0, 0.0, 0.0), (0.0, -1.629e-07, 1.0, 0.0), (0.0, -1.0, -1.629e-07, 0.0), (0.0, 0.0, 0.0, 1.0)))
ob_scale1.location = (0.251, -0.04884, 0.3853)
ob_scale1.rotation_euler = (1.571, -0.0, 0.0)
ob_scale1.lineart.crease_threshold = 0.0
ob_leftshoulder.parent = ob_body1
ob_leftshoulder.matrix_parent_inverse = Matrix(((1.0, 0.0, 0.0, 0.0), (0.0, -1.629e-07, 1.0, 0.0), (0.0, -1.0, -1.629e-07, 0.0), (0.0, 0.0, 0.0, 1.0)))
ob_leftshoulder.location = (-0.375, 0.1875, 3.055e-08)
ob_leftshoulder.rotation_euler = (1.571, -0.0, 0.0)
ob_leftshoulder.lineart.crease_threshold = 0.0
ob_leftarm1.parent = ob_leftshoulder
ob_leftarm1.matrix_parent_inverse = Matrix(((1.0, 0.0, 0.0, 0.375), (0.0, -1.629e-07, 1.0, 0.0), (0.0, -1.0, -1.629e-07, 0.1875), (0.0, 0.0, 0.0, 1.0)))
ob_leftarm1.location = (-0.4062, 0.1875, -0.125)
ob_leftarm1.rotation_euler = (1.571, -0.0, 0.0)
ob_leftarm1.lineart.crease_threshold = 0.0
ob_leftarm2.parent = ob_leftarm1
ob_leftarm2.matrix_parent_inverse = Matrix(((1.0, 0.0, 0.0, 0.4062), (0.0, -1.629e-07, 1.0, 0.125), (0.0, -1.0, -1.629e-07, 0.1875), (0.0, 0.0, 0.0, 1.0)))
ob_leftarm2.location = (-0.4062, 0.1875, -0.6875)
ob_leftarm2.rotation_euler = (1.571, -0.0, 0.0)
ob_leftarm2.lineart.crease_threshold = 0.0
ob_lefthand.parent = ob_leftarm2
ob_lefthand.matrix_parent_inverse = Matrix(((1.0, 0.0, 0.0, 0.4062), (0.0, -1.629e-07, 1.0, 0.6875), (0.0, -1.0, -1.629e-07, 0.1875), (0.0, 0.0, 0.0, 1.0)))
ob_lefthand.location = (-0.4062, 0.6875, -0.6875)
ob_lefthand.rotation_euler = (1.571, -0.0, 0.0)
ob_lefthand.lineart.crease_threshold = 0.0
ob_lclaw1.parent = ob_lefthand
ob_lclaw1.matrix_parent_inverse = Matrix(((1.0, 0.0, 0.0, 0.4062), (0.0, -1.629e-07, 1.0, 0.6875), (0.0, -1.0, -1.629e-07, 0.6875), (0.0, 0.0, 0.0, 1.0)))
ob_lclaw1.location = (-0.4062, 0.9063, -0.7812)
ob_lclaw1.rotation_euler = (1.571, -0.0, 0.0)
ob_lclaw1.lineart.crease_threshold = 0.0
ob_lclaw2.parent = ob_lefthand
ob_lclaw2.matrix_parent_inverse = Matrix(((1.0, 0.0, 0.0, 0.4062), (0.0, -1.629e-07, 1.0, 0.6875), (0.0, -1.0, -1.629e-07, 0.6875), (0.0, 0.0, 0.0, 1.0)))
ob_lclaw2.location = (-0.3125, 0.9063, -0.5937)
ob_lclaw2.rotation_euler = (1.571, -0.0, 0.0)
ob_lclaw2.lineart.crease_threshold = 0.0
ob_lclaw3.parent = ob_lefthand
ob_lclaw3.matrix_parent_inverse = Matrix(((1.0, 0.0, 0.0, 0.4062), (0.0, -1.629e-07, 1.0, 0.6875), (0.0, -1.0, -1.629e-07, 0.6875), (0.0, 0.0, 0.0, 1.0)))
ob_lclaw3.location = (-0.5, 0.9063, -0.5937)
ob_lclaw3.rotation_euler = (1.571, -0.0, 0.0)
ob_lclaw3.lineart.crease_threshold = 0.0
ob_neck1.parent = ob_body1
ob_neck1.matrix_parent_inverse = Matrix(((1.0, 0.0, 0.0, 0.0), (0.0, -1.629e-07, 1.0, 0.0), (0.0, -1.0, -1.629e-07, 0.0), (0.0, 0.0, 0.0, 1.0)))
ob_neck1.location = (0.03125, 0.1562, 2.98e-08)
ob_neck1.rotation_euler = (1.571, -0.0, 0.0)
ob_neck1.lineart.crease_threshold = 0.0
ob_neck2.parent = ob_neck1
ob_neck2.matrix_parent_inverse = Matrix(((1.0, -0.0, 0.0, -0.03125), (0.0, -1.629e-07, 1.0, -4.346e-09), (0.0, -1.0, -1.629e-07, 0.1562), (0.0, 0.0, 0.0, 1.0)))
ob_neck2.location = (0.03125, 0.7812, 1.267e-07)
ob_neck2.rotation_euler = (1.571, -0.0, 0.0)
ob_neck2.lineart.crease_threshold = 0.0
ob_neck3.parent = ob_neck2
ob_neck3.matrix_parent_inverse = Matrix(((1.0, -0.0, 0.0, -0.03125), (0.0, -1.629e-07, 1.0, 6.219e-10), (0.0, -1.0, -1.629e-07, 0.7812), (0.0, 0.0, 0.0, 1.0)))
ob_neck3.location = (0.03125, 1.406, 2.384e-07)
ob_neck3.rotation_euler = (1.571, -0.0, 0.0)
ob_neck3.lineart.crease_threshold = 0.0
ob_mouth1.parent = ob_neck3
ob_mouth1.matrix_parent_inverse = Matrix(((1.0, 0.0, 0.0, -0.03125), (0.0, -1.629e-07, 1.0, -9.311e-09), (0.0, -1.0, -1.629e-07, 1.406), (0.0, 0.0, 0.0, 1.0)))
ob_mouth1.location = (0.03125, 1.926, -0.1413)
ob_mouth1.rotation_euler = (1.571, -0.0, 0.0)
ob_mouth1.lineart.crease_threshold = 0.0
ob_mouth2.parent = ob_mouth1
ob_mouth2.matrix_parent_inverse = Matrix(((1.0, 0.0, 0.0, -0.03125), (0.0, -1.639e-07, 1.0, 0.1413), (0.0, -1.0, -1.629e-07, 1.926), (0.0, 0.0, 0.0, 1.0)))
ob_mouth2.location = (0.03125, 2.297, -0.2574)
ob_mouth2.rotation_euler = (1.571, -0.0, 0.0)
ob_mouth2.lineart.crease_threshold = 0.0
ob_head1.parent = ob_neck3
ob_head1.matrix_parent_inverse = Matrix(((1.0, 0.0, 0.0, -0.03125), (0.0, -1.629e-07, 1.0, -9.311e-09), (0.0, -1.0, -1.629e-07, 1.406), (0.0, 0.0, 0.0, 1.0)))
ob_head1.location = (0.03125, 2.031, 3.278e-07)
ob_head1.rotation_euler = (1.571, -0.0, 0.0)
ob_head1.lineart.crease_threshold = 0.0
ob_head2.parent = ob_head1
ob_head2.matrix_parent_inverse = Matrix(((1.0, 0.0, 0.0, -0.03125), (0.0, -1.629e-07, 1.0, 3.107e-09), (0.0, -1.0, -1.629e-07, 2.031), (0.0, 0.0, 0.0, 1.0)))
ob_head2.location = (0.03125, 2.369, 0.02424)
ob_head2.rotation_euler = (1.571, -0.0, 0.0)
ob_head2.lineart.crease_threshold = 0.0
ob_head3.parent = ob_head2
ob_head3.matrix_parent_inverse = Matrix(((1.0, 0.0, 0.0, -0.03125), (0.0, -1.621e-07, 1.0, -0.02424), (0.0, -1.0, -1.629e-07, 2.369), (0.0, 0.0, 0.0, 1.0)))
ob_head3.location = (0.03125, 2.457, -0.01481)
ob_head3.rotation_euler = (1.571, -0.0, 0.0)
ob_head3.lineart.crease_threshold = 0.0
ob_horn1.parent = ob_neck3
ob_horn1.matrix_parent_inverse = Matrix(((1.0, 0.0, 0.0, -0.03125), (0.0, -1.629e-07, 1.0, -9.311e-09), (0.0, -1.0, -1.629e-07, 1.406), (0.0, 0.0, 0.0, 1.0)))
ob_horn1.location = (-0.25, 1.483, 0.4715)
ob_horn1.rotation_euler = (1.571, -0.0, 0.0)
ob_horn1.lineart.crease_threshold = 0.0
ob_horn3.parent = ob_neck3
ob_horn3.matrix_parent_inverse = Matrix(((1.0, 0.0, 0.0, -0.03125), (0.0, -1.629e-07, 1.0, -9.311e-09), (0.0, -1.0, -1.629e-07, 1.406), (0.0, 0.0, 0.0, 1.0)))
ob_horn3.location = (-0.239, 1.767, -0.198)
ob_horn3.rotation_euler = (1.571, -0.0, 0.0)
ob_horn3.lineart.crease_threshold = 0.0
ob_horn4.parent = ob_neck3
ob_horn4.matrix_parent_inverse = Matrix(((1.0, 0.0, 0.0, -0.03125), (0.0, -1.629e-07, 1.0, -9.311e-09), (0.0, -1.0, -1.629e-07, 1.406), (0.0, 0.0, 0.0, 1.0)))
ob_horn4.location = (0.2581, 1.751, -0.1983)
ob_horn4.rotation_euler = (1.571, -0.0, 0.0)
ob_horn4.lineart.crease_threshold = 0.0
ob_horn2.parent = ob_neck3
ob_horn2.matrix_parent_inverse = Matrix(((1.0, 0.0, 0.0, -0.03125), (0.0, -1.629e-07, 1.0, -9.311e-09), (0.0, -1.0, -1.629e-07, 1.406), (0.0, 0.0, 0.0, 1.0)))
ob_horn2.location = (0.3125, 1.483, 0.4715)
ob_horn2.rotation_euler = (1.571, -0.0, 0.0)
ob_horn2.lineart.crease_threshold = 0.0

# ---- collection membership
col_collection_1.objects.link(ob_body1)
col_collection_1.objects.link(ob_body2)
col_collection_1.objects.link(ob_body3)
col_collection_1.objects.link(ob_body4)
col_collection_1.objects.link(ob_body5)
col_collection_1.objects.link(ob_body6)
col_collection_1.objects.link(ob_body7)
col_collection_1.objects.link(ob_scale5)
col_collection_1.objects.link(ob_scale6)
col_collection_1.objects.link(ob_body8)
col_collection_1.objects.link(ob_body9)
col_collection_1.objects.link(ob_body10)
col_collection_1.objects.link(ob_scale8)
col_collection_1.objects.link(ob_scale7)
col_collection_1.objects.link(ob_body11)
col_collection_1.objects.link(ob_body12)
col_collection_1.objects.link(ob_tail1)
col_collection_1.objects.link(ob_scale9)
col_collection_1.objects.link(ob_scale10)
col_collection_1.objects.link(ob_tail2)
col_collection_1.objects.link(ob_tail3)
col_collection_1.objects.link(ob_scale3)
col_collection_1.objects.link(ob_scale4)
col_collection_1.objects.link(ob_rightshoulder)
col_collection_1.objects.link(ob_rightarm1)
col_collection_1.objects.link(ob_rightarm2)
col_collection_1.objects.link(ob_righthand)
col_collection_1.objects.link(ob_rclaw3)
col_collection_1.objects.link(ob_rclaw2)
col_collection_1.objects.link(ob_rclaw1)
col_collection_1.objects.link(ob_scale2)
col_collection_1.objects.link(ob_scale1)
col_collection_1.objects.link(ob_leftshoulder)
col_collection_1.objects.link(ob_leftarm1)
col_collection_1.objects.link(ob_leftarm2)
col_collection_1.objects.link(ob_lefthand)
col_collection_1.objects.link(ob_lclaw1)
col_collection_1.objects.link(ob_lclaw2)
col_collection_1.objects.link(ob_lclaw3)
col_collection_1.objects.link(ob_neck1)
col_collection_1.objects.link(ob_neck2)
col_collection_1.objects.link(ob_neck3)
col_collection_1.objects.link(ob_mouth1)
col_collection_1.objects.link(ob_mouth2)
col_collection_1.objects.link(ob_head1)
col_collection_1.objects.link(ob_head2)
col_collection_1.objects.link(ob_head3)
col_collection_1.objects.link(ob_horn1)
col_collection_1.objects.link(ob_horn3)
col_collection_1.objects.link(ob_horn4)
col_collection_1.objects.link(ob_horn2)

# ---- scene / render settings (as saved in the file)
scene.frame_start = 1; scene.frame_end = 250; scene.frame_set(1)
scene.render.engine = 'BLENDER_EEVEE_NEXT'
scene.render.resolution_percentage = 50
scene.render.dither_intensity = 0.0
scene.cycles.use_denoising = False
scene.cycles.samples = 10
scene.cycles.sampling_pattern = 'TABULATED_SOBOL'
scene.cycles.light_sampling_threshold = 0.0
scene.cycles.use_adaptive_sampling = False
scene.cycles.use_light_tree = False
scene.cycles.blur_glossy = 0.0
scene.cycles.pixel_filter_type = 'GAUSSIAN'
scene.cycles.sample_clamp_indirect = 0.0
scene.view_settings.view_transform = 'Standard'
bpy.context.view_layer.update()

# ---- added for rendering (the .blend has no active camera and no usable light): camera, sun
cam_auto = bpy.data.cameras.new('AutoCamera')
cam_auto.lens = 50.0
cam_auto.sensor_width = 36.0
cam_auto.clip_end = 1000.0
ob_auto_camera = bpy.data.objects.new('AutoCamera', cam_auto)
scene.collection.objects.link(ob_auto_camera)
ob_auto_camera.location = (10.4362, -15.1031, 8.32589)
ob_auto_camera.rotation_euler = (1.09748, -7.21219e-08, 0.694738)
scene.camera = ob_auto_camera
light_auto_sun = bpy.data.lights.new('AutoSun', 'SUN')
light_auto_sun.energy = 3.0
light_auto_sun.angle = 0.0523599
ob_auto_sun = bpy.data.objects.new('AutoSun', light_auto_sun)
scene.collection.objects.link(ob_auto_sun)
ob_auto_sun.rotation_euler = (0.872665, 0.174533, 0.523599)
bpy.context.view_layer.update()
